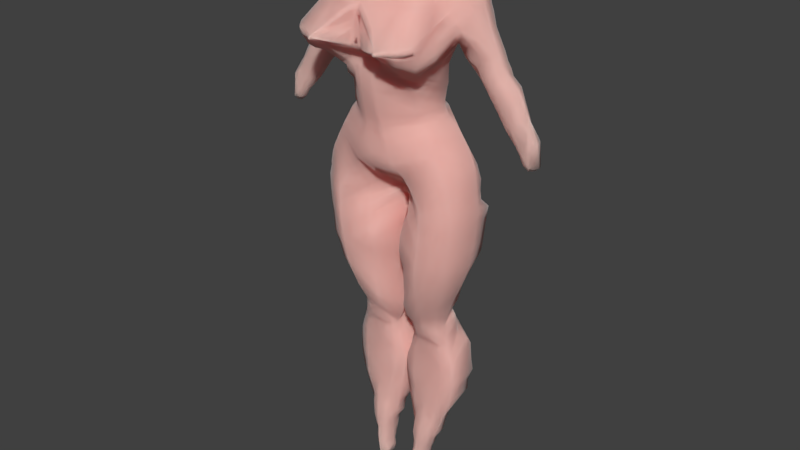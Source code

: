 # Source: female_body24.blend  (saved by Blender 2.79.0; exported with 4.5.12 LTS)
import bpy
from mathutils import Matrix  # noqa: F401  (used for matrix-valued properties, if any)

bpy.ops.wm.read_factory_settings(use_empty=True)
scene = bpy.context.scene
scene.name = 'Scene'

# ---- collections
col_collection_1 = bpy.data.collections.new('Collection 1'); scene.collection.children.link(col_collection_1)

# ---- materials (node trees are filled in below, after node groups)
mat_material_001 = bpy.data.materials.new('Material.001')
mat_material_001.alpha_threshold = 0.0
mat_material_001.roughness = 0.5

# ---- material node trees
mat_material_001.use_nodes = True; mat_material_001.node_tree.nodes.clear()
_N = mat_material_001.node_tree.nodes; _L = mat_material_001.node_tree.links
n0 = _N.new('ShaderNodeMixShader'); n0.name = 'Mix Shader'; n0.location = (114, 305)
n0.inputs[0].default_value = 0.4
n1 = _N.new('ShaderNodeSubsurfaceScattering'); n1.name = 'Subsurface Scattering'; n1.location = (-126, 211)
n1.inputs[0].default_value = (1.0, 0.2, 0.2, 1.0)
n1.inputs[1].default_value = 1.0
n1.inputs[2].default_value = (1.0, 1.0, 1.0)
n2 = _N.new('ShaderNodeBsdfPrincipled'); n2.name = 'Principled BSDF'; n2.location = (-127, 760)
n2.width = 150
n2.distribution = 'GGX'
n2.subsurface_method = 'BURLEY'
n2.inputs[0].default_value = (0.7975, 0.592, 0.5173, 1.0)
n2.inputs[2].default_value = 1.0
n2.inputs[3].default_value = 1.45
n2.inputs[8].default_value = 1.0
n2.inputs[9].default_value = (1.0, 1.0, 1.0)
n2.inputs[10].default_value = 0.025
n2.inputs[14].default_value = (0.7975, 0.592, 0.5173, 1.0)
n2.inputs[20].default_value = 0.0
n2.inputs[24].default_value = 0.2
n3 = _N.new('ShaderNodeBsdfToon'); n3.name = 'Toon BSDF'; n3.location = (218, 74)
n3.inputs[0].default_value = (0.7991, 0.6038, 0.5271, 1.0)
n3.inputs[1].default_value = 1.0
n3.inputs[2].default_value = 1.0
n4 = _N.new('ShaderNodeOutputMaterial'); n4.name = 'Material Output'; n4.location = (498, 325)
_L.new(n0.outputs[0], n4.inputs[0])
_L.new(n1.outputs[0], n0.inputs[2])
_L.new(n2.outputs[0], n0.inputs[1])
_L.new(n3.outputs[0], n4.inputs[1])
n4.is_active_output = True

# ---- world
world_world = bpy.data.worlds.new('World'); scene.world = world_world
world_world.color = (0.05088, 0.05088, 0.05088)
world_world.use_sun_shadow = False
world_world.sun_shadow_jitter_overblur = 0.0
world_world.cycles.sampling_method = 'MANUAL'

# ---- meshes
me_vert = bpy.data.meshes.new('Vert')
me_vert.from_pydata([(-0.001079, 0.5536, 9.462), (-0.2547, 0.5536, 9.462), (-0.2547, 0.5536, 9.317), (-0.2547, 0.5536, 9.157), (-0.4434, 0.3672, 9.215), (-0.6322, 0.3672, 9.23), (-0.8499, 0.3672, 9.128), (-0.9806, 0.3598, 8.998), (-1.097, 0.3423, 8.678), (-1.329, 0.3223, 8.17), (-1.416, 0.3152, 8.01), (-1.634, 0.3048, 7.807), (-1.794, 0.2935, 7.531), (-1.953, 0.355, 6.951), (-1.707, 0.2719, 7.067), (-1.518, 0.2827, 7.27), (-1.271, 0.2977, 7.604), (-1.053, 0.3093, 7.88), (-0.8499, 0.3177, 8.054), (-0.7772, 0.267, 8.243), (-0.9131, -0.129, 8.358), (-0.8394, 0.2033, 8.281), (-0.6501, 0.2554, 7.72), (-0.6211, 0.2554, 7.574), (-0.6144, 0.2554, 7.392), (-0.7054, 0.2554, 7.255), (-0.8952, 0.2554, 7.073), (-1.066, 0.2554, 6.762), (-1.123, 0.2563, 6.358), (-1.14, 0.2554, 6.196), (-1.126, 0.2554, 5.905), (-1.053, 0.2554, 5.383), (-0.9225, 0.2554, 4.991), (-0.7483, 0.2554, 4.584), (-0.6612, 0.2554, 4.265), (-0.7338, 0.2554, 3.96), (-0.8064, 0.2554, 3.699), (-0.8209, 0.2554, 3.394), (-0.7773, 0.2554, 3.089), (-0.5741, 0.2554, 2.494), (-0.487, 0.2554, 2.242), (-0.441, 0.2554, 2.07), (-0.3768, 0.2554, 1.797), (-0.2099, 0.2554, 1.797), (-0.2208, 0.2554, 2.005), (-0.2256, 0.2554, 2.249), (-0.1676, 0.2554, 2.523), (-0.08046, 0.2554, 2.973), (-0.02239, 0.2554, 3.336), (-0.0369, 0.2554, 3.582), (-0.153, 0.2554, 4.003), (-0.06594, 0.2554, 4.192), (-0.05142, 0.2554, 4.555), (-0.06785, 0.2554, 4.953), (-1.852, 0.2666, 6.893), (-0.03357, 0.2554, 5.454), (-0.02929, 0.2554, 5.835), (-0.05499, 0.2554, 6.058), (-0.1021, 0.2554, 6.17), (-0.255, 0.1085, 9.448), (-0.2522, 0.1082, 9.284), (-0.255, 0.09411, 9.233), (-0.255, 0.05822, 9.139), (-0.4331, -0.07102, 9.039), (-0.2162, -0.4302, 8.861), (-0.1178, -0.6391, 8.741), (-0.09428, -0.6813, 8.694), (-0.05536, -0.647, 8.491), (-0.07283, -0.6666, 8.25), (-0.1866, -0.4906, 8.095), (-0.1388, -0.5234, 7.919), (-0.1351, -0.423, 7.371), (-0.1457, -0.4013, 7.298), (-0.1873, -0.3798, 7.111), (-0.2357, -0.38, 6.853), (-0.3389, -0.3226, 6.666), (-0.4663, -0.2536, 6.444), (-0.6028, -0.2745, 6.243), (-0.6546, -0.2903, 6.142), (-0.6498, -0.3046, 5.783), (-0.6041, -0.3046, 5.446), (-0.5684, -0.2544, 5.065), (-0.5143, -0.1323, 4.677), (-0.4815, 0.01847, 4.39), (-0.455, 0.07591, 4.168), (-0.4406, 0.2125, 3.663), (-0.4358, 0.2067, 3.325), (-0.4262, 0.1686, 2.954), (-0.3565, 0.06473, 2.286), (-0.3057, 0.03168, 1.941), (-0.2872, 0.02364, 1.828), (-0.2828, 0.0301, 1.797), (-0.001079, 0.596, 9.462), (-0.001079, 0.626, 9.383), (-0.001079, 0.6698, 9.283), (-0.001079, 0.7147, 9.161), (-0.001079, 0.7806, 9.003), (-0.001079, 0.8057, 8.773), (-0.001079, 0.789, 8.594), (-0.001079, 0.7633, 8.421), (-0.001079, 0.6692, 8.163), (-0.001079, 0.6182, 7.883), (-0.001079, 0.6326, 7.478), (-0.001079, 0.6757, 7.284), (-0.001079, 0.6902, 7.219), (-0.001079, 0.7795, 7.14), (-0.001079, 0.9878, 6.989), (-0.001079, 1.11, 6.853), (-0.001079, 1.182, 6.673), (-0.001079, 1.196, 6.523), (-0.001079, 1.189, 6.358), (-0.001079, 1.153, 6.2), (-0.3735, 1.074, 6.092), (-0.4963, 1.009, 6.056), (-0.5661, 0.9231, 6.034), (-0.5418, 0.9375, 5.833), (-0.5085, 0.929, 5.531), (-0.492, 0.916, 5.374), (-0.4488, 0.8425, 4.984), (-0.3993, 0.7508, 4.677), (-0.3925, 0.6862, 4.462), (-0.3925, 0.7006, 4.347), (-0.3949, 0.8298, 4.139), (-0.3997, 0.9519, 3.88), (-0.3946, 0.9878, 3.464), (-0.3925, 0.9806, 3.22), (-0.3877, 0.8872, 2.947), (-0.3676, 0.6778, 2.604), (-0.3468, 0.5713, 2.401), (-0.3179, 0.4421, 2.15), (-0.2921, 0.3487, 1.906), (-0.2828, 0.3703, 1.797), (-0.09715, -0.6723, 8.322), (-0.4329, -0.4507, 7.953), (-0.5042, -0.4206, 7.937), (-0.678, -0.3131, 7.964), (-0.7499, -0.4251, 8.009), (-0.8158, -0.5854, 8.096), (-0.8601, -0.5877, 8.208), (-0.8642, -0.6416, 8.335), (-0.8383, -0.6932, 8.42), (-0.8098, -0.3209, 8.477), (-0.1365, -0.7359, 8.32), (-1.897, 0.2685, 6.951), (-0.5147, -0.9145, 8.322), (-0.5234, -0.9039, 8.322), (-0.6825, -0.8518, 8.322), (-0.7952, -0.763, 8.322), (-0.4928, -0.9154, 8.294), (-0.4927, -0.9157, 8.35), (-0.4907, -0.9048, 8.35), (-0.001079, 0.1085, 9.448), (-0.01704, 0.1086, 9.318), (-0.001079, 0.05822, 9.139), (-0.001079, -0.07102, 9.039), (-0.001079, -0.5808, 8.773), (-0.001079, -0.4906, 8.095), (-0.0006515, -0.4371, 7.42), (-0.001079, -0.3798, 7.111), (-0.4434, 0.1418, 9.215), (-1.897, 0.1778, 6.972), (-1.822, 0.367, 7.067), (-1.478, 0.5108, 7.604), (-1.375, 0.5558, 7.76), (-1.266, 0.5738, 7.933), (-1.121, 0.6067, 8.161), (-0.9034, 0.6492, 8.498), (-0.6135, 0.6766, 8.948), (-0.5203, 0.6517, 9.087), (-0.5617, 0.5867, 9.185), (-0.4426, 0.4894, 9.262), (-0.4426, 0.3695, 9.282), (-1.805, 0.1821, 7.093), (-1.582, 0.1865, 7.443), (-1.349, 0.1886, 7.802), (-1.266, 0.2037, 7.935), (-1.178, 0.2469, 8.073), (-1.121, 0.2167, 8.163), (-0.9396, 0.1174, 8.439), (-0.7998, 0.06997, 8.659), (-0.6135, 0.07428, 8.953), (0.001079, 0.5536, 9.462), (0.2547, 0.5536, 9.462), (0.2547, 0.5536, 9.317), (0.2547, 0.5536, 9.157), (0.4434, 0.3672, 9.215), (0.6322, 0.3672, 9.23), (0.8499, 0.3672, 9.128), (0.9806, 0.3598, 8.998), (1.097, 0.3423, 8.678), (1.329, 0.3223, 8.17), (1.416, 0.3152, 8.01), (1.634, 0.3048, 7.807), (1.794, 0.2935, 7.531), (1.953, 0.355, 6.951), (1.707, 0.2719, 7.067), (1.518, 0.2827, 7.27), (1.271, 0.2977, 7.604), (1.053, 0.3093, 7.88), (0.8499, 0.3177, 8.054), (0.7772, 0.267, 8.243), (0.9131, -0.129, 8.358), (0.8394, 0.2033, 8.281), (0.6501, 0.2554, 7.72), (0.6211, 0.2554, 7.574), (0.6144, 0.2554, 7.392), (0.7054, 0.2554, 7.255), (0.8952, 0.2554, 7.073), (1.066, 0.2554, 6.762), (1.123, 0.2563, 6.358), (1.14, 0.2554, 6.196), (1.126, 0.2554, 5.905), (1.053, 0.2554, 5.383), (0.9225, 0.2554, 4.991), (0.7483, 0.2554, 4.584), (0.6612, 0.2554, 4.265), (0.7338, 0.2554, 3.96), (0.8064, 0.2554, 3.699), (0.8209, 0.2554, 3.394), (0.7773, 0.2554, 3.089), (0.5741, 0.2554, 2.494), (0.487, 0.2554, 2.242), (0.441, 0.2554, 2.07), (0.3768, 0.2554, 1.797), (0.2099, 0.2554, 1.797), (0.2208, 0.2554, 2.005), (0.2256, 0.2554, 2.249), (0.1676, 0.2554, 2.523), (0.08046, 0.2554, 2.973), (0.02239, 0.2554, 3.336), (0.0369, 0.2554, 3.582), (0.153, 0.2554, 4.003), (0.06594, 0.2554, 4.192), (0.05142, 0.2554, 4.555), (0.06785, 0.2554, 4.953), (1.852, 0.2666, 6.893), (0.03357, 0.2554, 5.454), (0.02929, 0.2554, 5.835), (0.05499, 0.2554, 6.058), (0.1021, 0.2554, 6.17), (0.255, 0.1085, 9.448), (0.2522, 0.1082, 9.284), (0.255, 0.09411, 9.233), (0.255, 0.05822, 9.139), (0.4331, -0.07102, 9.039), (0.2162, -0.4302, 8.861), (0.1178, -0.6391, 8.741), (0.09428, -0.6813, 8.694), (0.06175, -0.6352, 8.625), (0.05536, -0.647, 8.491), (0.07283, -0.6666, 8.25), (0.1866, -0.4906, 8.095), (0.1388, -0.5234, 7.919), (0.1351, -0.423, 7.371), (0.1457, -0.4013, 7.298), (0.1873, -0.3798, 7.111), (0.2357, -0.38, 6.853), (0.3389, -0.3226, 6.666), (0.4663, -0.2536, 6.444), (0.6028, -0.2745, 6.243), (0.6546, -0.2903, 6.142), (0.6498, -0.3046, 5.783), (0.6041, -0.3046, 5.446), (0.5684, -0.2544, 5.065), (0.5143, -0.1323, 4.677), (0.4815, 0.01847, 4.39), (0.455, 0.07591, 4.168), (0.4406, 0.2125, 3.663), (0.4358, 0.2067, 3.325), (0.4262, 0.1686, 2.954), (0.3565, 0.06473, 2.286), (0.3057, 0.03168, 1.941), (0.2872, 0.02364, 1.828), (0.2828, 0.0301, 1.797), (0.001079, 0.596, 9.462), (0.001079, 0.626, 9.383), (0.001079, 0.6698, 9.283), (0.001079, 0.7147, 9.161), (0.001079, 0.7806, 9.003), (0.001079, 0.8057, 8.773), (0.001079, 0.789, 8.594), (0.001079, 0.7633, 8.421), (0.001079, 0.6692, 8.163), (0.001079, 0.6182, 7.883), (0.001079, 0.6326, 7.478), (0.001079, 0.6757, 7.284), (0.001079, 0.6902, 7.219), (0.001079, 0.7795, 7.14), (1.773e-05, 0.9415, 7.024), (0.001079, 0.9878, 6.989), (0.001079, 1.11, 6.853), (0.001079, 1.182, 6.673), (0.001079, 1.196, 6.523), (0.001079, 1.189, 6.358), (0.001079, 1.153, 6.2), (0.3735, 1.074, 6.092), (0.4963, 1.009, 6.056), (0.5661, 0.9231, 6.034), (0.5418, 0.9375, 5.833), (0.5085, 0.929, 5.531), (0.492, 0.916, 5.374), (0.4488, 0.8425, 4.984), (0.3993, 0.7508, 4.677), (0.3925, 0.6862, 4.462), (0.3925, 0.7006, 4.347), (0.3949, 0.8298, 4.139), (0.3997, 0.9519, 3.88), (0.3946, 0.9878, 3.464), (0.3925, 0.9806, 3.22), (0.3877, 0.8872, 2.947), (0.3676, 0.6778, 2.604), (0.3468, 0.5713, 2.401), (0.3179, 0.4421, 2.15), (0.2921, 0.3487, 1.906), (0.2828, 0.3703, 1.797), (0.09715, -0.6723, 8.322), (0.4329, -0.4507, 7.953), (0.5042, -0.4206, 7.937), (0.678, -0.3131, 7.964), (0.7499, -0.4251, 8.009), (0.8158, -0.5854, 8.096), (0.8601, -0.5877, 8.208), (0.8642, -0.6416, 8.335), (0.8383, -0.6932, 8.42), (0.8098, -0.3209, 8.477), (0.1365, -0.7359, 8.32), (1.897, 0.2685, 6.951), (0.4681, -0.9122, 8.323), (0.5147, -0.9145, 8.322), (0.5234, -0.9039, 8.322), (0.6825, -0.8518, 8.322), (0.7358, -0.8184, 8.32), (0.7952, -0.763, 8.322), (0.4928, -0.9154, 8.294), (0.4927, -0.9157, 8.35), (0.4907, -0.9048, 8.35), (0.001079, 0.1085, 9.448), (0.01704, 0.1086, 9.318), (0.002178, 0.08284, 9.189), (0.001079, 0.05822, 9.139), (0.001079, -0.07102, 9.039), (0.001079, -0.5808, 8.773), (0.001079, -0.4906, 8.095), (0.0006515, -0.4371, 7.42), (0.0005062, -0.3949, 7.271), (0.001079, -0.3798, 7.111), (0.4434, 0.1418, 9.215), (1.897, 0.1778, 6.972), (1.822, 0.367, 7.067), (1.478, 0.5108, 7.604), (1.375, 0.5558, 7.76), (1.266, 0.5738, 7.933), (1.121, 0.6067, 8.161), (0.9034, 0.6492, 8.498), (0.6135, 0.6766, 8.948), (0.5203, 0.6517, 9.087), (0.5617, 0.5867, 9.185), (0.4426, 0.4894, 9.262), (0.4426, 0.3695, 9.282), (1.805, 0.1821, 7.093), (1.582, 0.1865, 7.443), (1.349, 0.1886, 7.802), (1.266, 0.2037, 7.935), (1.178, 0.2469, 8.073), (1.121, 0.2167, 8.163), (0.9396, 0.1174, 8.439), (0.7998, 0.06997, 8.659), (0.6135, 0.07428, 8.953), (-1.89, 0.381, 7.009), (-0.0588, 0.2553, 4.754), (-0.06055, 0.2556, 5.069), (-0.04072, 0.2553, 5.317), (-0.02986, 0.2552, 5.645), (-0.04583, 0.2616, 5.946), (-0.07501, 0.2552, 6.115), (-0.07757, 0.2579, 6.15), (0.0, 0.6693, 8.163), (-1.929, 0.309, 6.937), (-0.2607, 0.1026, 9.39), (-0.2554, 0.07793, 9.185), (-0.346, -0.004359, 9.09), (-0.3466, -0.214, 8.974), (-0.07781, -0.6622, 8.656), (-0.06294, -0.6386, 8.555), (-0.04953, -0.6472, 8.382), (-0.09178, -0.6221, 8.198), (-0.1657, -0.4988, 8.005), (-0.1364, -0.4834, 7.669), (-0.1649, -0.387, 7.205), (-0.2123, -0.3825, 6.982), (-0.2887, -0.3559, 6.759), (-0.4015, -0.2788, 6.557), (-0.5352, -0.259, 6.343), (-0.6288, -0.283, 6.193), (-0.6526, -0.3013, 5.963), (-0.6273, -0.3087, 5.614), (-0.5867, -0.2855, 5.255), (-0.5421, -0.2005, 4.869), (-0.4976, -0.05864, 4.533), (-0.467, 0.04985, 4.28), (-0.5003, 0.1547, 4.036), (-0.4291, 0.1765, 3.962), (-0.4406, 0.1996, 3.782), (-0.4381, 0.2132, 3.494), (-0.431, 0.1878, 3.14), (-0.42, 0.1454, 2.775), (-0.3845, 0.08367, 2.466), (-0.3371, 0.05211, 2.149), (0.0001703, 0.6164, 9.425), (0.0002256, 0.6728, 9.276), (0.0003769, 0.7159, 8.293), (-5.398e-05, 0.6147, 7.68), (0.0009637, 0.681, 7.254), (0.0, 0.6184, 7.883), (-1.543e-05, 1.153, 6.764), (-2.179e-05, 1.196, 6.441), (-0.0009405, 1.183, 6.275), (-0.1876, 1.118, 6.144), (-0.4355, 1.043, 6.073), (-0.5343, 0.969, 6.044), (-0.5578, 0.9397, 5.934), (-0.529, 0.9302, 5.722), (-0.473, 0.8863, 5.198), (-0.3958, 0.7166, 4.57), (-0.3925, 0.6861, 4.404), (-0.3941, 0.7599, 4.24), (-0.3971, 0.8974, 4.013), (-0.3966, 0.9775, 3.769), (-0.3958, 0.9891, 3.597), (-0.3934, 0.9888, 3.342), (-0.3897, 0.9404, 3.081), (-0.3795, 0.8055, 2.804), (-0.3331, 0.5022, 2.278), (-0.3063, 0.3905, 2.03), (-0.2881, 0.3648, 1.853), (-0.3562, -0.8945, 8.322), (-0.2744, -0.5234, 8.026), (-0.3264, -0.5015, 7.995), (-0.5486, -0.3862, 7.935), (-0.636, -0.3335, 7.947), (-0.7128, -0.3692, 7.988), (-0.787, -0.5072, 8.046), (-0.8448, -0.5903, 8.149), (-0.8637, -0.6151, 8.271), (-0.8591, -0.6699, 8.378), (-0.8372, -0.508, 8.461), (-0.863, -0.2265, 8.416), (-0.2133, -0.8208, 8.322), (0.0, -0.5234, 7.919), (-0.4681, -0.9122, 8.323), (-0.4819, -0.9397, 8.322), (-0.5058, -0.9367, 8.322), (-0.6119, -0.8808, 8.322), (-0.8322, -0.7333, 8.37), (-0.4873, -0.933, 8.341), (-7.688e-06, -0.4949, 7.667), (0.0, -0.4372, 7.42), (-0.0005062, -0.3949, 7.271), (0.0, 0.6327, 7.478), (0.0, 0.6903, 7.219), (-1.073e-06, -0.3872, 7.205), (-0.5056, -0.9242, 8.342), (-0.4759, -0.9121, 8.305), (-0.5059, -0.9113, 8.339), (-0.5121, -0.9099, 8.306), (-0.3026, 0.3296, 9.502), (-0.001079, -0.2098, 8.968), (-0.02572, -0.6453, 8.502), (-0.024, -0.6448, 8.382), (0.0001728, -0.6683, 8.309), (-0.2171, -0.08208, 9.057), (-0.128, 0.05609, 9.141), (-0.04085, -0.6681, 8.31), (-0.09029, -0.4316, 8.866), (-0.09384, -0.4858, 8.097), (-0.003685, -0.6277, 8.696), (-0.06711, -0.5261, 7.916), (-0.128, 0.08137, 9.335), (-0.128, 0.09392, 9.462), (-0.06646, -0.4446, 7.419), (-0.502, -0.9296, 8.305), (-0.4873, -0.9328, 8.304), (-0.4762, -0.9128, 8.339), (-0.1273, 0.5872, 9.476), (-0.2636, 0.5611, 9.39), (-0.2327, 0.5538, 9.237), (-0.3387, 0.4469, 9.177), (-0.5366, 0.3603, 9.239), (-0.7444, 0.3661, 9.186), (-0.9198, 0.363, 9.068), (-1.037, 0.3532, 8.885), (-1.076, 0.3458, 8.758), (-1.206, 0.333, 8.421), (-1.369, 0.3196, 8.088), (-1.525, 0.3105, 7.908), (-1.721, 0.2981, 7.673), (-1.948, 0.2548, 7.262), (-1.902, 0.2251, 6.953), (-1.613, 0.2773, 7.169), (-1.392, 0.2898, 7.435), (-1.163, 0.3039, 7.743), (-0.9521, 0.3143, 7.967), (1.244e-05, 0.8441, 7.092), (-0.8825, 0.04227, 8.335), (-0.634, 0.2547, 7.647), (-0.6075, 0.2529, 7.483), (-0.653, 0.254, 7.319), (-0.8035, 0.2555, 7.167), (-0.9885, 0.2554, 6.922), (-1.098, 0.2552, 6.603), (-1.138, 0.2554, 6.05), (-1.098, 0.2555, 5.643), (-0.995, 0.2556, 5.184), (-0.8349, 0.2555, 4.788), (-0.6921, 0.2567, 4.428), (-0.6896, 0.256, 4.11), (-0.7715, 0.2545, 3.83), (-0.8188, 0.253, 3.546), (-0.8036, 0.2533, 3.241), (-0.6778, 0.2528, 2.79), (-0.5329, 0.2548, 2.367), (-0.4618, 0.2554, 2.157), (-0.4275, 0.2583, 1.929), (-0.2933, 0.263, 1.76), (-0.1979, 0.2583, 1.902), (-0.2259, 0.2556, 2.127), (-0.1973, 0.2546, 2.386), (-0.1273, 0.2558, 2.748), (-0.04872, 0.254, 3.154), (-0.02535, 0.2532, 3.459), (-0.1035, 0.2596, 3.791), (-0.1131, 0.2588, 4.099), (-0.04621, 0.254, 4.373), (-1.763, 0.2681, 6.966), (-1.88, 0.2677, 6.917), (-0.147, 0.34, 9.514), (-0.4596, 0.2545, 9.206), (-1.77, 0.3806, 7.146), (-1.662, 0.4206, 7.312), (-1.536, 0.4692, 7.499), (-1.432, 0.5437, 7.683), (-1.32, 0.564, 7.847), (-1.193, 0.5889, 8.047), (-1.012, 0.6314, 8.329), (-0.8297, 0.6672, 8.615), (-0.6931, 0.6822, 8.825), (-0.5665, 0.6645, 9.017), (-0.5427, 0.6245, 9.139), (-0.5034, 0.5449, 9.234), (-0.4376, 0.432, 9.287), (-1.851, 0.1698, 7.033), (-1.693, 0.185, 7.268), (-1.473, 0.184, 7.609), (-1.222, 0.2291, 8.003), (-1.149, 0.2346, 8.118), (-1.024, 0.1745, 8.3), (-0.8782, 0.08594, 8.553), (-0.7086, 0.07063, 8.807), (-0.5301, 0.103, 9.056), (-0.3479, 0.1352, 1.76), (-0.4204, 0.1213, 2.048), (-0.4576, 0.1324, 2.251), (-0.5192, 0.1566, 2.569), (-0.5293, 0.19, 2.729), (-0.6183, 0.175, 3.002), (-0.6287, 0.1837, 3.229), (-0.6381, 0.1774, 3.343), (-0.6537, 0.1959, 3.555), (-0.6299, 0.178, 3.682), (-0.599, 0.1713, 3.931), (-0.6417, 0.1855, 3.821), (-0.6024, 0.1723, 4.009), (-0.6112, 0.1437, 4.067), (-0.5927, 0.1311, 4.207), (-0.5939, 0.1183, 4.325), (-0.651, 0.1131, 4.467), (-0.683, 0.0223, 4.597), (-0.7857, 0.0135, 4.806), (-0.8324, -0.06675, 4.981), (-0.9053, -0.07615, 5.203), (-0.9371, -0.1149, 5.384), (-0.9615, -0.1126, 5.673), (-0.9894, -0.1133, 5.835), (-1.0, -0.1101, 6.182), (-0.9741, -0.1038, 6.311), (-0.9604, -0.1184, 6.368), (-0.9261, -0.1217, 6.535), (-0.8755, -0.1443, 6.629), (-0.7957, -0.144, 6.797), (-0.7252, -0.1611, 6.903), (-0.65, -0.1712, 7.024), (-0.6066, -0.1312, 7.155), (-0.5167, -0.133, 7.243), (-0.4867, -0.1224, 7.317), (-0.4893, -0.1546, 7.371), (-0.4776, -0.1626, 7.432), (-0.4678, -0.1953, 7.647), (-0.5314, -0.2378, 7.724), (-0.206, -0.5132, 7.974), (-0.256, -0.495, 7.947), (-0.3234, -0.4783, 7.924), (-0.6117, -0.09181, 7.754), (-0.6474, -0.1045, 7.807), (-0.6724, -0.0568, 7.818), (-0.6957, -0.02616, 7.845), (-0.7538, -0.01061, 8.068), (-0.695, 0.1992, 7.987), (-0.7857, -0.06004, 8.067), (-0.7682, -0.1153, 8.164), (-0.8794, -0.2732, 8.158), (-0.9098, -0.3544, 8.205), (-0.9069, -0.3598, 8.28), (-0.8585, -0.4539, 8.346), (-0.8512, -0.4791, 8.406), (-0.7942, -0.1218, 8.56), (-0.8697, -0.02546, 8.511), (-0.4313, -0.6719, 8.154), (-0.4984, -0.6618, 8.117), (-0.5449, -0.6343, 8.107), (-0.3917, -0.6967, 8.178), (-0.3536, -0.6812, 8.206), (-0.4905, -0.9052, 8.295), (-0.2851, -0.7841, 8.267), (-0.08481, -0.6741, 8.278), (-0.1642, -0.764, 8.291), (-0.2723, -0.782, 8.291), (-0.6013, -0.6289, 8.103), (-0.631, -0.6882, 8.122), (-0.6623, -0.7638, 8.18), (-0.6976, -0.7768, 8.234), (-0.7081, -0.8124, 8.286), (-0.713, -0.7988, 8.324), (-0.8424, -0.6876, 8.327), (-0.6695, -0.8197, 8.31), (-0.6501, -0.8411, 8.318), (-0.6784, -0.8491, 8.316), (-0.09741, -0.683, 8.412), (-0.1499, -0.7462, 8.403), (-0.4676, -0.4972, 8.706), (-0.3768, -0.6334, 8.633), (-0.3186, -0.7417, 8.562), (-0.2897, -0.7867, 8.515), (-0.2875, -0.7563, 8.483), (-0.2786, -0.7697, 8.427), (-0.3658, -0.8889, 8.343), (-0.2499, -0.8489, 8.322), (-0.7741, -0.7929, 8.372), (-0.6761, -0.824, 8.403), (-0.6878, -0.8151, 8.381), (-0.6619, -0.3951, 8.759), (-0.8178, -0.3113, 8.538), (-0.6404, -0.01449, 8.867), (-0.5287, -0.001352, 9.002), (-0.434, 0.03447, 9.093), (-0.3521, 0.08673, 9.155), (-0.443, 0.1362, 9.157), (-0.3522, 0.08337, 9.188), (-0.3512, 0.1131, 9.232), (-0.2488, -0.04795, 6.388), (0.0, 0.2766, 6.066), (-0.003041, 0.2609, 6.103), (-0.2688, -0.02012, 6.288), (-0.3281, -0.03976, 6.217), (-0.3768, -0.05348, 6.019), (-0.3046, -0.09041, 5.951), (-0.3083, -0.0879, 5.791), (-0.2164, -0.1333, 5.649), (-0.2065, -0.1389, 5.438), (-0.2296, -0.1311, 5.292), (-0.2551, -0.1157, 5.184), (-0.2568, -0.1063, 4.993), (-0.2442, -0.0762, 4.8), (-0.2345, -0.08387, 4.627), (-0.2322, -0.0124, 4.429), (-0.314, 0.02808, 4.332), (-0.2997, 0.1025, 4.191), (-0.2833, 0.1267, 4.081), (-0.2852, 0.1671, 4.018), (-0.2826, 0.1824, 3.939), (-0.2293, 0.1833, 3.643), (-0.2173, 0.1894, 3.762), (-0.2217, 0.17, 3.323), (-0.2299, 0.1906, 3.172), (-0.2405, 0.1628, 2.954), (-0.267, 0.185, 2.751), (-0.2618, 0.1426, 2.588), (-0.2403, 0.13, 2.411), (-0.2544, 0.1333, 2.259), (-0.257, 0.1211, 2.148), (-0.2195, 0.124, 2.006), (-0.231, 0.1178, 1.957), (-0.1913, 0.1179, 1.91), (-0.2251, 0.1359, 1.767), (-0.3796, 0.1076, 1.875), (-0.3751, 0.1165, 1.794), (-0.4564, 0.251, 9.185), (-0.5393, 0.2465, 9.202), (-0.633, 0.2044, 9.108), (-0.7499, 0.1873, 8.971), (-0.8515, 0.1959, 8.905), (-0.9115, 0.1962, 8.828), (-1.031, 0.2192, 8.637), (-1.043, 0.2139, 8.557), (-1.137, 0.2279, 8.315), (-1.237, 0.2445, 8.178), (-1.267, 0.2551, 8.124), (-1.321, 0.2404, 8.042), (-1.408, 0.2252, 7.903), (-1.512, 0.2098, 7.816), (-1.707, 0.1922, 7.497), (-1.816, 0.2153, 7.318), (-1.872, 0.1899, 7.266), (-1.932, 0.2167, 6.955), (-1.809, 0.1964, 6.977), (-1.745, 0.2123, 7.07), (-1.876, 0.2097, 6.917), (-1.628, 0.2173, 7.247), (-1.531, 0.2106, 7.35), (-1.414, 0.2249, 7.511), (-1.298, 0.2129, 7.681), (-1.196, 0.2275, 7.815), (-1.148, 0.226, 7.893), (-1.097, 0.2434, 7.977), (-1.065, 0.2405, 8.019), (-0.9815, 0.2211, 8.076), (-0.9867, 0.2213, 8.239), (-0.8247, 0.2687, 8.161), (-0.8151, 0.2354, 8.251), (-0.9041, 0.1483, 8.344), (-1.963, 0.3047, 6.945), (-1.908, 0.3184, 6.9), (-1.82, 0.3428, 6.962), (-1.746, 0.3376, 7.072), (-1.541, 0.3925, 7.312), (-1.477, 0.4072, 7.427), (-1.398, 0.3814, 7.544), (-1.284, 0.4647, 7.645), (-1.241, 0.4686, 7.741), (-1.113, 0.4884, 7.862), (-1.048, 0.501, 7.984), (-0.9418, 0.5233, 8.053), (-0.8246, 0.5332, 8.245), (-0.8252, 0.4892, 8.331), (-0.7722, 0.5225, 8.428), (-0.6861, 0.5603, 8.542), (-0.6766, 0.5765, 8.62), (-0.5418, 0.4299, 9.266), (-0.6075, 0.4855, 9.232), (-0.7188, 0.487, 9.184), (-0.7038, 0.5371, 9.149), (-0.7709, 0.5903, 9.104), (-0.8535, 0.5904, 9.016), (-0.9373, 0.5932, 8.889), (-0.9855, 0.5835, 8.793), (-1.029, 0.5521, 8.692), (-1.064, 0.5494, 8.611), (-1.136, 0.5139, 8.441), (-1.279, 0.5045, 8.182), (-1.34, 0.4832, 8.078), (-1.393, 0.4824, 7.997), (-1.43, 0.4747, 7.917), (-1.546, 0.4795, 7.813), (-1.62, 0.4618, 7.669), (-1.492, 0.5087, 7.576), (-1.74, 0.4188, 7.465), (-1.788, 0.3705, 7.376), (-1.825, 0.3508, 7.304), (-1.921, 0.368, 7.259), (-0.3561, 0.5117, 9.19), (-0.4077, 0.5853, 9.158), (-0.381, 0.6198, 9.122), (-0.3663, 0.3585, 9.207), (-0.2985, 0.33, 9.232), (-0.2875, 0.3207, 9.219), (-0.2997, 0.326, 9.295), (-0.3325, 0.3412, 9.417), (-0.2342, 0.3206, 1.785), (-0.2371, 0.3213, 1.846), (-0.2416, 0.3146, 1.957), (-0.255, 0.3623, 2.07), (-0.2325, 0.3676, 2.199), (-0.2595, 0.4331, 2.306), (-0.1825, 0.4438, 2.431), (-0.2111, 0.5214, 2.564), (-0.1034, 0.5315, 2.771), (-0.09353, 0.6985, 3.04), (-0.3817, 0.8702, 2.933), (-0.1024, 0.7039, 3.182), (-0.01764, 0.723, 3.374), (-0.03715, 0.7136, 3.521), (-0.02331, 0.7087, 3.683), (-0.03021, 0.6822, 3.777), (-0.05903, 0.6113, 3.891), (-0.1375, 0.5843, 4.138), (-0.1576, 0.5378, 4.178), (-0.1556, 0.5452, 4.297), (-0.2112, 0.5045, 4.233), (-0.1558, 0.5676, 4.422), (-0.1412, 0.5687, 4.59), (-0.1462, 0.6319, 4.952), (-0.1746, 0.6218, 4.769), (-0.1844, 0.6643, 5.136), (-0.1502, 0.6767, 5.242), (-0.1214, 0.6815, 5.396), (-0.1389, 0.6947, 5.515), (-0.1818, 0.6937, 5.611), (-0.1313, 0.7123, 5.8), (-0.1851, 0.7195, 5.813), (-0.5198, 0.972, 5.945), (-0.08063, 0.7236, 5.907), (-0.1369, 0.7133, 5.895), (0.05213, 0.7139, 6.036), (-0.03238, 0.2536, 6.132), (-0.1879, 1.149, 6.218), (-0.1879, 1.165, 6.299), (-0.2573, 1.127, 6.289), (-0.3038, 1.094, 6.283), (-0.3092, 1.091, 6.361), (-0.3243, 1.065, 6.461), (-0.3423, 1.011, 6.543), (-0.3494, 0.9651, 6.586), (-0.3478, 0.9167, 6.629), (-0.3225, 0.855, 6.655), (-0.000259, 0.7318, 7.175), (-0.8377, 0.6507, 6.559), (-0.4886, 0.527, 7.232), (-0.4935, 0.5228, 7.256), (-0.4903, 0.481, 7.334), (-0.3859, 0.4804, 7.408), (-0.3524, 0.517, 7.475), (-0.3627, 0.5183, 7.736), (-0.3644, 0.5116, 7.79), (-0.3692, 0.5321, 7.94), (-0.3892, 0.4734, 8.229), (-0.27, 0.7268, 8.621), (-0.2706, 0.7554, 8.755), (-0.2667, 0.7536, 8.843), (-0.265, 0.7503, 8.934), (-0.2632, 0.7286, 9.049), (-0.2705, 0.6757, 9.179), (-0.2624, 0.6482, 9.239), (-0.1289, 0.6027, 9.267), (-0.1367, 0.6149, 9.356), (-0.1435, 0.604, 9.408), (-0.3421, 0.3229, 1.781), (-0.3448, 0.3268, 1.838), (-0.3762, 0.3768, 1.964), (-0.4011, 0.3714, 2.091), (-0.4443, 0.4399, 2.293), (-0.5242, 0.5233, 2.538), (-0.5324, 0.6197, 2.674), (-0.7502, 0.7193, 3.079), (-0.552, 0.6847, 2.807), (-0.7434, 0.7277, 3.23), (-0.8089, 0.7407, 3.408), (-0.7928, 0.7277, 3.557), (-0.7979, 0.7076, 3.651), (-0.7904, 0.6942, 3.862), (-0.7675, 0.6175, 3.977), (-0.6903, 0.5476, 4.033), (-0.6636, 0.5449, 4.165), (-0.6316, 0.5353, 4.338), (-0.5949, 0.5235, 4.341), (-0.5816, 0.5499, 4.447), (-0.6536, 0.5702, 4.573), (-0.6703, 0.6264, 4.75), (-0.6893, 0.6676, 4.933), (-0.8021, 0.6861, 5.116), (-0.9067, 0.6991, 5.335), (-0.9161, 0.7122, 5.452), (-0.9636, 0.7092, 5.824), (-0.9834, 0.7168, 6.006), (-0.9165, 0.6418, 6.107), (-0.9077, 0.6364, 6.223), (-0.9051, 0.6432, 6.386), (-0.4435, 0.3677, 9.249), (-0.5404, 0.3599, 9.267), (-0.3306, 0.4365, 9.21), (-0.724, -0.8263, 8.375), (1.89, 0.381, 7.009), (0.0588, 0.2553, 4.754), (0.06055, 0.2556, 5.069), (0.04072, 0.2553, 5.317), (0.02986, 0.2552, 5.645), (0.04583, 0.2616, 5.946), (0.07501, 0.2552, 6.115), (0.07757, 0.2579, 6.15), (0.0, -0.3798, 7.111), (1.929, 0.309, 6.937), (0.2607, 0.1026, 9.39), (0.2554, 0.07793, 9.185), (0.346, -0.004359, 9.09), (0.3466, -0.214, 8.974), (0.07781, -0.6622, 8.656), (0.06294, -0.6386, 8.555), (0.04953, -0.6472, 8.382), (0.05597, -0.6717, 8.28), (0.09178, -0.6221, 8.198), (0.1341, -0.5325, 8.144), (0.1657, -0.4988, 8.005), (0.1364, -0.4834, 7.669), (0.1649, -0.387, 7.205), (0.2123, -0.3825, 6.982), (0.2887, -0.3559, 6.759), (0.4015, -0.2788, 6.557), (0.5352, -0.259, 6.343), (0.6288, -0.283, 6.193), (0.6526, -0.3013, 5.963), (0.6273, -0.3087, 5.614), (0.5867, -0.2855, 5.255), (0.5421, -0.2005, 4.869), (0.4976, -0.05864, 4.533), (0.467, 0.04985, 4.28), (0.5003, 0.1547, 4.036), (0.4291, 0.1765, 3.962), (0.4406, 0.1996, 3.782), (0.4381, 0.2132, 3.494), (0.431, 0.1878, 3.14), (0.42, 0.1454, 2.775), (0.3845, 0.08367, 2.466), (0.3371, 0.05211, 2.149), (-0.0003187, 0.6282, 9.378), (-1.922e-05, 0.7503, 9.083), (2.015e-05, 0.8004, 8.889), (-3.761e-05, 0.7792, 8.506), (0.0002172, 0.6382, 8.023), (-0.0002917, 0.6524, 7.381), (0.0, 0.9879, 6.99), (-1.847e-05, 1.055, 6.923), (0.1876, 1.118, 6.144), (0.4355, 1.043, 6.073), (0.5343, 0.969, 6.044), (0.5578, 0.9397, 5.934), (0.529, 0.9302, 5.722), (0.473, 0.8863, 5.198), (0.3958, 0.7166, 4.57), (0.3925, 0.6861, 4.404), (0.3941, 0.7599, 4.24), (0.3971, 0.8974, 4.013), (0.3966, 0.9775, 3.769), (0.3958, 0.9891, 3.597), (0.3934, 0.9888, 3.342), (0.3897, 0.9404, 3.081), (0.3795, 0.8055, 2.804), (0.3331, 0.5022, 2.278), (0.3063, 0.3905, 2.03), (0.2881, 0.3648, 1.853), (0.2744, -0.5234, 8.026), (0.3264, -0.5015, 7.995), (0.5486, -0.3862, 7.935), (0.636, -0.3335, 7.947), (0.7128, -0.3692, 7.988), (0.787, -0.5072, 8.046), (0.8448, -0.5903, 8.149), (0.8637, -0.6151, 8.271), (0.8591, -0.6699, 8.378), (0.8372, -0.508, 8.461), (0.863, -0.2265, 8.416), (0.2133, -0.8208, 8.322), (0.2499, -0.8489, 8.322), (0.0, 1.11, 6.853), (0.4819, -0.9397, 8.322), (0.5058, -0.9367, 8.322), (0.6119, -0.8808, 8.322), (0.4873, -0.9328, 8.304), (0.0, 1.182, 6.673), (-0.0002106, 1.194, 6.587), (0.0, 1.153, 6.2), (0.4762, -0.9128, 8.339), (0.02321, 0.2632, 6.156), (0.3026, 0.3296, 9.502), (-5.619e-06, -0.001653, 9.083), (0.01502, -0.221, 8.963), (0.0002381, -0.4697, 8.844), (-0.0001728, -0.6683, 8.309), (0.0, -0.4188, 6.851), (0.2171, -0.08208, 9.057), (0.128, 0.05609, 9.141), (-0.05372, -0.4014, 6.751), (0.08002, -0.3909, 7.147), (0.04085, -0.6681, 8.31), (0.09029, -0.4316, 8.866), (0.02986, -0.6129, 8.194), (0.09384, -0.4858, 8.097), (0.003685, -0.6277, 8.696), (0.06711, -0.5261, 7.916), (0.0273, -0.6327, 8.626), (0.128, 0.08137, 9.335), (0.128, 0.09392, 9.462), (0.06646, -0.4446, 7.419), (0.02572, -0.6453, 8.502), (0.0717, -0.4111, 7.305), (0.5056, -0.9242, 8.342), (0.4873, -0.933, 8.341), (0.502, -0.9296, 8.305), (0.4759, -0.9121, 8.305), (0.5121, -0.9099, 8.306), (0.5059, -0.9113, 8.339), (1.902, 0.2251, 6.953), (0.2636, 0.5611, 9.39), (0.2327, 0.5538, 9.237), (0.3387, 0.4469, 9.177), (0.5366, 0.3603, 9.239), (0.7444, 0.3661, 9.186), (0.9198, 0.363, 9.068), (1.037, 0.3532, 8.885), (1.076, 0.3458, 8.758), (1.206, 0.333, 8.421), (1.369, 0.3196, 8.088), (1.525, 0.3105, 7.908), (1.721, 0.2981, 7.673), (1.948, 0.2548, 7.262), (1.613, 0.2773, 7.169), (1.392, 0.2898, 7.435), (1.163, 0.3039, 7.743), (0.9521, 0.3143, 7.967), (0.8247, 0.2687, 8.161), (0.1138, -0.03694, 6.418), (0.8825, 0.04227, 8.335), (0.634, 0.2547, 7.647), (0.6075, 0.2529, 7.483), (0.653, 0.254, 7.319), (0.8035, 0.2555, 7.167), (0.9885, 0.2554, 6.922), (1.098, 0.2552, 6.603), (1.138, 0.2554, 6.05), (1.098, 0.2555, 5.643), (0.995, 0.2556, 5.184), (0.8349, 0.2555, 4.788), (0.6921, 0.2567, 4.428), (0.6896, 0.256, 4.11), (0.7715, 0.2545, 3.83), (0.8188, 0.253, 3.546), (0.8036, 0.2533, 3.241), (0.6778, 0.2528, 2.79), (0.5329, 0.2548, 2.367), (0.4618, 0.2554, 2.157), (0.4275, 0.2583, 1.929), (0.2933, 0.263, 1.76), (0.1979, 0.2583, 1.902), (0.2259, 0.2556, 2.127), (0.1973, 0.2546, 2.386), (0.1273, 0.2558, 2.748), (0.04872, 0.254, 3.154), (0.02535, 0.2532, 3.459), (0.1035, 0.2596, 3.791), (0.1131, 0.2588, 4.099), (0.04621, 0.254, 4.373), (1.763, 0.2681, 6.966), (1.88, 0.2677, 6.917), (0.147, 0.34, 9.514), (-8.704e-05, 0.5748, 9.466), (0.4596, 0.2545, 9.206), (1.77, 0.3806, 7.146), (1.662, 0.4206, 7.312), (1.536, 0.4692, 7.499), (1.432, 0.5437, 7.683), (1.32, 0.564, 7.847), (1.193, 0.5889, 8.047), (1.012, 0.6314, 8.329), (0.8297, 0.6672, 8.615), (0.6931, 0.6822, 8.825), (0.5665, 0.6645, 9.017), (0.5427, 0.6245, 9.139), (0.5034, 0.5449, 9.234), (0.4376, 0.432, 9.287), (1.851, 0.1698, 7.033), (1.693, 0.185, 7.268), (1.473, 0.184, 7.609), (1.222, 0.2291, 8.003), (1.149, 0.2346, 8.118), (1.024, 0.1745, 8.3), (0.8782, 0.08594, 8.553), (0.7086, 0.07063, 8.807), (0.5301, 0.103, 9.056), (0.3479, 0.1352, 1.76), (0.4204, 0.1213, 2.048), (0.4576, 0.1324, 2.251), (0.5192, 0.1566, 2.569), (0.5293, 0.19, 2.729), (0.6183, 0.175, 3.002), (0.6287, 0.1837, 3.229), (0.6381, 0.1774, 3.343), (0.6537, 0.1959, 3.555), (0.6299, 0.178, 3.682), (0.599, 0.1713, 3.931), (0.6417, 0.1855, 3.821), (0.6024, 0.1723, 4.009), (0.6112, 0.1437, 4.067), (0.5927, 0.1311, 4.207), (0.5939, 0.1183, 4.325), (0.651, 0.1131, 4.467), (0.683, 0.0223, 4.597), (0.7857, 0.0135, 4.806), (0.8324, -0.06675, 4.981), (0.9053, -0.07615, 5.203), (0.9371, -0.1149, 5.384), (0.9615, -0.1126, 5.673), (0.9894, -0.1133, 5.835), (1.0, -0.1101, 6.182), (0.9741, -0.1038, 6.311), (0.9604, -0.1184, 6.368), (0.9261, -0.1217, 6.535), (0.8755, -0.1443, 6.629), (0.7957, -0.144, 6.797), (0.7252, -0.1611, 6.903), (0.65, -0.1712, 7.024), (0.6066, -0.1312, 7.155), (0.5167, -0.133, 7.243), (0.4867, -0.1224, 7.317), (0.4893, -0.1546, 7.371), (0.4776, -0.1626, 7.432), (0.4678, -0.1953, 7.647), (0.5314, -0.2378, 7.724), (0.206, -0.5132, 7.974), (0.256, -0.495, 7.947), (0.3234, -0.4783, 7.924), (0.6117, -0.09181, 7.754), (0.6474, -0.1045, 7.807), (0.6724, -0.0568, 7.818), (0.6957, -0.02616, 7.845), (0.7538, -0.01061, 8.068), (0.695, 0.1992, 7.987), (0.7857, -0.06004, 8.067), (0.7682, -0.1153, 8.164), (0.8794, -0.2732, 8.158), (0.9098, -0.3544, 8.205), (0.9069, -0.3598, 8.28), (0.8585, -0.4539, 8.346), (0.8512, -0.4791, 8.406), (0.7942, -0.1218, 8.56), (0.8697, -0.02546, 8.511), (0.4313, -0.6719, 8.154), (0.4984, -0.6618, 8.117), (0.5449, -0.6343, 8.107), (0.3917, -0.6967, 8.178), (0.3536, -0.6812, 8.206), (0.4905, -0.9052, 8.295), (0.2851, -0.7841, 8.267), (0.08481, -0.6741, 8.278), (0.1642, -0.764, 8.291), (0.3562, -0.8945, 8.322), (0.2723, -0.782, 8.291), (0.6013, -0.6289, 8.103), (0.631, -0.6882, 8.122), (0.6623, -0.7638, 8.18), (0.6976, -0.7768, 8.234), (0.7081, -0.8124, 8.286), (0.713, -0.7988, 8.324), (0.8424, -0.6876, 8.327), (0.6695, -0.8197, 8.31), (0.6501, -0.8411, 8.318), (0.6784, -0.8491, 8.316), (0.09741, -0.683, 8.412), (0.1499, -0.7462, 8.403), (0.4676, -0.4972, 8.706), (0.3768, -0.6334, 8.633), (0.3186, -0.7417, 8.562), (0.2897, -0.7867, 8.515), (0.2875, -0.7563, 8.483), (0.2786, -0.7697, 8.427), (0.3658, -0.8889, 8.343), (0.6761, -0.824, 8.403), (0.6878, -0.8151, 8.381), (0.6619, -0.3951, 8.759), (0.8178, -0.3113, 8.538), (0.6404, -0.01449, 8.867), (0.5287, -0.001352, 9.002), (0.434, 0.03447, 9.093), (0.3521, 0.08673, 9.155), (0.443, 0.1362, 9.157), (0.3522, 0.08337, 9.188), (0.3512, 0.1131, 9.232), (0.0, -0.372, 6.653), (0.2488, -0.04795, 6.388), (0.2688, -0.02012, 6.288), (0.1197, -0.3888, 6.984), (0.0, 0.2724, 6.175), (0.3281, -0.03976, 6.217), (0.3768, -0.05348, 6.019), (0.3046, -0.09041, 5.951), (0.3083, -0.0879, 5.791), (0.2164, -0.1333, 5.649), (0.2065, -0.1389, 5.438), (0.2296, -0.1311, 5.292), (0.2551, -0.1157, 5.184), (0.2568, -0.1063, 4.993), (0.2442, -0.0762, 4.8), (0.2345, -0.08387, 4.627), (0.2322, -0.0124, 4.429), (0.314, 0.02808, 4.332), (0.2997, 0.1025, 4.191), (0.2833, 0.1267, 4.081), (0.2852, 0.1671, 4.018), (0.2826, 0.1824, 3.939), (0.2293, 0.1833, 3.643), (0.2173, 0.1894, 3.762), (0.2217, 0.17, 3.323), (0.2299, 0.1906, 3.172), (0.2405, 0.1628, 2.954), (0.267, 0.185, 2.751), (0.2618, 0.1426, 2.588), (0.2403, 0.13, 2.411), (0.2544, 0.1333, 2.259), (0.257, 0.1211, 2.148), (0.2195, 0.124, 2.006), (0.231, 0.1178, 1.957), (0.1913, 0.1179, 1.91), (0.2251, 0.1359, 1.767), (0.3796, 0.1076, 1.875), (0.3751, 0.1165, 1.794), (0.4564, 0.251, 9.185), (0.5393, 0.2465, 9.202), (0.633, 0.2044, 9.108), (0.7499, 0.1873, 8.971), (0.8515, 0.1959, 8.905), (0.9115, 0.1962, 8.828), (1.031, 0.2192, 8.637), (1.043, 0.2139, 8.557), (1.137, 0.2279, 8.315), (1.237, 0.2445, 8.178), (1.267, 0.2551, 8.124), (1.321, 0.2404, 8.042), (1.408, 0.2252, 7.903), (1.512, 0.2098, 7.816), (1.707, 0.1922, 7.497), (1.816, 0.2153, 7.318), (1.872, 0.1899, 7.266), (1.932, 0.2167, 6.955), (1.809, 0.1964, 6.977), (1.745, 0.2123, 7.07), (1.876, 0.2097, 6.917), (1.628, 0.2173, 7.247), (1.531, 0.2106, 7.35), (1.414, 0.2249, 7.511), (1.298, 0.2129, 7.681), (1.196, 0.2275, 7.815), (1.148, 0.226, 7.893), (1.097, 0.2434, 7.977), (1.065, 0.2405, 8.019), (0.9815, 0.2211, 8.076), (0.9867, 0.2213, 8.239), (0.8151, 0.2354, 8.251), (0.9041, 0.1483, 8.344), (1.963, 0.3047, 6.945), (1.908, 0.3184, 6.9), (1.82, 0.3428, 6.962), (1.746, 0.3376, 7.072), (1.541, 0.3925, 7.312), (1.477, 0.4072, 7.427), (1.398, 0.3814, 7.544), (1.284, 0.4647, 7.645), (1.241, 0.4686, 7.741), (1.113, 0.4884, 7.862), (1.048, 0.501, 7.984), (0.9418, 0.5233, 8.053), (0.8246, 0.5332, 8.245), (0.8252, 0.4892, 8.331), (0.7722, 0.5225, 8.428), (0.6861, 0.5603, 8.542), (0.6766, 0.5765, 8.62), (0.5418, 0.4299, 9.266), (0.6075, 0.4855, 9.232), (0.7188, 0.487, 9.184), (0.7038, 0.5371, 9.149), (0.7709, 0.5903, 9.104), (0.8535, 0.5904, 9.016), (0.9373, 0.5932, 8.889), (0.9855, 0.5835, 8.793), (1.029, 0.5521, 8.692), (1.064, 0.5494, 8.611), (1.136, 0.5139, 8.441), (1.279, 0.5045, 8.182), (1.34, 0.4832, 8.078), (1.393, 0.4824, 7.997), (1.43, 0.4747, 7.917), (1.546, 0.4795, 7.813), (1.62, 0.4618, 7.669), (1.492, 0.5087, 7.576), (1.74, 0.4188, 7.465), (1.788, 0.3705, 7.376), (1.825, 0.3508, 7.304), (1.921, 0.368, 7.259), (0.3561, 0.5117, 9.19), (0.4077, 0.5853, 9.158), (0.381, 0.6198, 9.122), (0.3663, 0.3585, 9.207), (0.2985, 0.33, 9.232), (0.2875, 0.3207, 9.219), (0.2997, 0.326, 9.295), (0.3325, 0.3412, 9.417), (0.2342, 0.3206, 1.785), (0.2371, 0.3213, 1.846), (0.2416, 0.3146, 1.957), (0.255, 0.3623, 2.07), (0.2325, 0.3676, 2.199), (0.2595, 0.4331, 2.306), (0.1825, 0.4438, 2.431), (0.2111, 0.5214, 2.564), (0.1034, 0.5315, 2.771), (0.09353, 0.6985, 3.04), (0.3817, 0.8702, 2.933), (0.1024, 0.7039, 3.182), (0.01764, 0.723, 3.374), (0.03715, 0.7136, 3.521), (0.02331, 0.7087, 3.683), (0.03021, 0.6822, 3.777), (0.05903, 0.6113, 3.891), (0.1375, 0.5843, 4.138), (0.1576, 0.5378, 4.178), (0.1556, 0.5452, 4.297), (0.2112, 0.5045, 4.233), (0.1558, 0.5676, 4.422), (0.1412, 0.5687, 4.59), (0.1462, 0.6319, 4.952), (0.1746, 0.6218, 4.769), (0.1844, 0.6643, 5.136), (0.1502, 0.6767, 5.242), (0.1214, 0.6815, 5.396), (0.1389, 0.6947, 5.515), (0.1818, 0.6937, 5.611), (0.1313, 0.7123, 5.8), (0.1851, 0.7195, 5.813), (0.5198, 0.972, 5.945), (0.08063, 0.7236, 5.907), (0.1369, 0.7133, 5.895), (-0.05207, 0.7141, 6.036), (0.05312, 0.2536, 6.099), (-0.1202, -0.3888, 6.984), (0.1879, 1.149, 6.218), (0.1879, 1.165, 6.299), (0.2573, 1.127, 6.289), (0.3038, 1.094, 6.283), (0.3092, 1.091, 6.361), (0.3243, 1.065, 6.461), (0.3423, 1.011, 6.543), (0.3494, 0.9651, 6.586), (0.3478, 0.9167, 6.629), (0.3225, 0.855, 6.655), (0.8377, 0.6507, 6.559), (0.4886, 0.527, 7.232), (0.4935, 0.5228, 7.256), (0.4903, 0.481, 7.334), (0.3859, 0.4804, 7.408), (0.3524, 0.517, 7.475), (0.3627, 0.5183, 7.736), (0.3644, 0.5116, 7.79), (0.3692, 0.5321, 7.94), (0.3892, 0.4734, 8.229), (0.27, 0.7268, 8.621), (0.2706, 0.7554, 8.755), (0.2667, 0.7536, 8.843), (0.265, 0.7503, 8.934), (0.2632, 0.7286, 9.049), (0.2705, 0.6757, 9.179), (0.2624, 0.6482, 9.239), (0.1289, 0.6027, 9.267), (0.1367, 0.6149, 9.356), (0.1435, 0.604, 9.408), (0.1273, 0.5872, 9.476), (6.067e-08, 0.3296, 9.501), (0.3421, 0.3229, 1.781), (0.3448, 0.3268, 1.838), (0.3762, 0.3768, 1.964), (0.4011, 0.3714, 2.091), (0.4443, 0.4399, 2.293), (0.5242, 0.5233, 2.538), (0.5324, 0.6197, 2.674), (0.7502, 0.7193, 3.079), (0.552, 0.6847, 2.807), (0.7434, 0.7277, 3.23), (0.8089, 0.7407, 3.408), (0.7928, 0.7277, 3.557), (0.7979, 0.7076, 3.651), (0.7904, 0.6942, 3.862), (0.7675, 0.6175, 3.977), (0.6903, 0.5476, 4.033), (0.6636, 0.5449, 4.165), (0.6316, 0.5353, 4.338), (0.5949, 0.5235, 4.341), (0.5816, 0.5499, 4.447), (0.6536, 0.5702, 4.573), (0.6703, 0.6264, 4.75), (0.6893, 0.6676, 4.933), (0.8021, 0.6861, 5.116), (0.9067, 0.6991, 5.335), (0.9161, 0.7122, 5.452), (0.9636, 0.7092, 5.824), (0.9834, 0.7168, 6.006), (0.9165, 0.6418, 6.107), (0.9077, 0.6364, 6.223), (0.9051, 0.6432, 6.386), (0.4435, 0.3677, 9.249), (0.5404, 0.3599, 9.267), (0.3306, 0.4365, 9.21), (0.7741, -0.7929, 8.372), (0.8322, -0.7333, 8.37), (0.724, -0.8263, 8.375), (-3.247e-07, -0.4988, 8.005), (0.0, -0.4906, 8.095), (-1.231e-06, -0.5383, 8.145), (0.0, 0.7634, 8.421), (-5.438e-05, -0.6317, 8.207), (0.0, -0.6685, 8.25), (5.592e-07, -0.6725, 8.28), (0.0002555, 0.8001, 8.685), (0.0, -0.6382, 8.595), (0.0, 0.8058, 8.773), (-0.0273, -0.6327, 8.626), (0.0, -0.6276, 8.694), (0.0001224, -0.6099, 8.737), (0.0, -0.5808, 8.773), (0.0, 0.7806, 9.003), (0.0, -0.07102, 9.039), (0.0, 0.7147, 9.161), (0.0, 0.05822, 9.139), (-0.0009107, 0.09957, 9.256), (0.0, 0.1085, 9.333), (1.422e-06, 0.09793, 9.391), (0.0, 0.1085, 9.448), (0.0, 0.5961, 9.462), (0.0, 0.5536, 9.462), (-0.1279, -0.003778, 9.086), (-0.05597, -0.6717, 8.28), (-0.1297, -0.2131, 8.976), (-0.02986, -0.6129, 8.194), (-0.1341, -0.5325, 8.144), (-0.0457, -0.6346, 8.736), (-0.07277, -0.5061, 8.009), (-0.06175, -0.6352, 8.625), (-0.1354, 0.0783, 9.407), (-0.06975, -0.4971, 7.656), (-0.128, 0.09623, 9.284), (-0.0717, -0.4111, 7.305), (-0.1282, 0.06503, 9.19), (-0.08002, -0.3909, 7.147), (-0.4224, 0.1356, 2.166), (-0.489, 0.1313, 2.391), (-0.7358, -0.8184, 8.32), (-0.09137, -0.6791, 8.352), (-0.2156, 0.183, 3.431), (-1.638, 0.2145, 7.631), (-0.9092, -0.002689, 8.395), (-1.606, 0.3568, 7.224), (-0.4438, 0.38, 2.183), (-0.5309, 0.4507, 2.402), (0.1279, -0.003778, 9.086), (0.1297, -0.2131, 8.976), (0.0457, -0.6346, 8.736), (0.07277, -0.5061, 8.009), (0.1354, 0.0783, 9.407), (0.06975, -0.4971, 7.656), (0.128, 0.09623, 9.284), (0.1282, 0.06503, 9.19), (0.024, -0.6448, 8.382), (0.4224, 0.1356, 2.166), (0.489, 0.1313, 2.391), (0.09137, -0.6791, 8.352), (0.2156, 0.183, 3.431), (1.638, 0.2145, 7.631), (0.9092, -0.002689, 8.395), (1.606, 0.3568, 7.224), (0.4438, 0.38, 2.183), (0.5309, 0.4507, 2.402)], [], [(62, 1422, 471), (256, 978, 903), (64, 1424, 381), (65, 473, 64), (385, 1426, 1425), (66, 1427, 65), (70, 1428, 386), (60, 1430, 378), (71, 1431, 387), (67, 1408, 383), (61, 1432, 60), (71, 1433, 479), (61, 1434, 1432), (72, 1435, 1433), (144, 464, 451), (145, 464, 144), (144, 451, 461), (145, 144, 463), (88, 1436, 407), (88, 1437, 561), (39, 563, 519), (87, 404, 564), (38, 565, 518), (86, 403, 566), (37, 567, 517), (35, 516, 569), (85, 402, 568), (35, 572, 515), (84, 399, 573), (34, 574, 514), (83, 398, 575), (33, 576, 513), (82, 397, 577), (32, 578, 512), (81, 396, 579), (31, 580, 511), (80, 395, 581), (30, 582, 510), (79, 394, 582), (29, 583, 28), (78, 393, 584), (28, 585, 509), (77, 392, 586), (27, 587, 508), (76, 391, 588), (75, 390, 589), (74, 389, 590), (26, 591, 507), (73, 388, 592), (25, 593, 506), (72, 71, 594), (71, 387, 595), (24, 596, 505), (70, 386, 598), (436, 437, 598), (134, 600, 133), (70, 600, 597), (23, 601, 504), (134, 438, 602), (135, 604, 439), (22, 604, 606), (136, 607, 440), (21, 608, 503), (137, 610, 441), (138, 611, 442), (20, 611, 446), (138, 443, 612), (140, 445, 444), (141, 614, 446), (134, 617, 438), (133, 437, 616), (69, 1426, 620), (68, 1423, 623), (645, 624, 447), (621, 622, 462), (135, 439, 626), (136, 440, 627), (137, 441, 628), (138, 442, 629), (139, 443, 630), (621, 464, 630), (140, 444, 453), (139, 631, 632), (146, 1438, 452), (472, 384, 623), (142, 1439, 636), (645, 447, 637), (64, 381, 639), (65, 64, 640), (66, 65, 641), (1429, 382, 642), (67, 383, 643), (67, 643, 637), (150, 482, 644), (1438, 146, 646), (150, 647, 463), (140, 647, 649), (140, 649, 650), (179, 651, 557), (655, 558, 653), (63, 380, 653), (62, 379, 656), (140, 650, 445), (238, 659, 1326), (886, 660, 1327), (256, 975, 978), (76, 392, 661), (78, 662, 393), (79, 663, 394), (58, 663, 374), (79, 395, 664), (57, 665, 373), (56, 666, 372), (55, 667, 371), (53, 669, 369), (80, 396, 670), (52, 671, 532), (51, 673, 531), (81, 397, 672), (83, 675, 398), (84, 676, 399), (49, 680, 679), (50, 678, 530), (86, 1440, 403), (87, 683, 404), (47, 528, 682), (47, 683, 527), (87, 405, 684), (88, 686, 406), (46, 686, 526), (88, 407, 687), (45, 688, 525), (91, 691, 90), (44, 691, 524), (42, 693, 522), (91, 90, 559), (159, 536, 655), (5, 696, 487), (655, 696, 558), (180, 697, 557), (5, 488, 698), (7, 700, 489), (179, 700, 556), (490, 491, 701), (9, 703, 492), (178, 703, 555), (177, 704, 554), (176, 705, 553), (9, 493, 706), (175, 706, 174), (10, 494, 707), (11, 1441, 708), (173, 709, 551), (172, 710, 550), (12, 496, 711), (172, 713, 714), (172, 550, 713), (15, 717, 498), (172, 714, 551), (15, 499, 717), (173, 718, 552), (16, 500, 719), (176, 553, 722), (177, 554, 723), (17, 501, 723), (18, 726, 724), (136, 608, 607), (178, 555, 728), (20, 1442, 503), (143, 534, 497), (143, 497, 377), (143, 377, 534), (54, 731, 533), (161, 731, 368), (161, 537, 732), (15, 1443, 733), (538, 539, 733), (15, 734, 499), (162, 540, 735), (164, 737, 541), (16, 737, 500), (164, 542, 738), (17, 739, 501), (165, 543, 740), (18, 741, 726), (166, 544, 742), (167, 744, 545), (168, 745, 546), (170, 548, 746), (171, 549, 876), (6, 488, 748), (169, 547, 748), (168, 546, 749), (6, 750, 489), (167, 545, 751), (7, 752, 490), (490, 754, 491), (166, 543, 755), (8, 756, 492), (165, 542, 757), (9, 758, 493), (164, 541, 759), (10, 760, 494), (12, 495, 762), (538, 764, 763), (161, 368, 766), (12, 767, 496), (5, 487, 876), (4, 486, 875), (171, 877, 549), (170, 768, 548), (169, 769, 547), (4, 536, 486), (159, 657, 771), (61, 60, 772), (60, 378, 773), (3, 774, 485), (59, 465, 775), (131, 434, 776), (44, 524, 778), (130, 433, 778), (44, 779, 525), (129, 432, 780), (45, 781, 526), (128, 127, 782), (46, 783, 527), (127, 786, 784), (125, 429, 785), (47, 787, 528), (124, 428, 788), (48, 789, 529), (123, 426, 791), (49, 792, 530), (122, 425, 793), (120, 795, 796), (121, 424, 794), (120, 423, 795), (51, 797, 532), (53, 369, 799), (119, 118, 798), (118, 422, 799), (53, 801, 370), (55, 371, 803), (117, 116, 803), (116, 421, 804), (55, 805, 372), (115, 808, 806), (114, 419, 420), (57, 373, 809), (112, 417, 809), (113, 418, 807), (58, 374, 375), (111, 417, 416), (110, 813, 415), (112, 418, 814), (113, 419, 815), (109, 816, 966), (108, 817, 414), (107, 818, 928), (106, 819, 288), (288, 820, 502), (114, 822, 821), (26, 825, 824), (104, 825, 412), (103, 826, 926), (26, 507, 827), (25, 506, 828), (24, 505, 829), (102, 829, 411), (23, 504, 830), (101, 831, 925), (22, 606, 832), (19, 745, 833), (100, 834, 410), (99, 835, 924), (98, 836, 1405), (97, 837, 923), (96, 838, 922), (95, 839, 409), (94, 839, 921), (168, 770, 840), (3, 485, 841), (93, 842, 408), (2, 484, 843), (0, 1051, 483), (59, 535, 465), (59, 478, 535), (43, 523, 776), (43, 692, 523), (131, 844, 434), (130, 845, 433), (42, 522, 846), (129, 1444, 432), (128, 1445, 127), (127, 849, 431), (126, 430, 431), (125, 852, 851), (126, 850, 430), (125, 851, 429), (38, 518, 853), (124, 854, 428), (37, 517, 856), (123, 857, 426), (122, 858, 425), (36, 516, 859), (35, 515, 860), (121, 861, 424), (120, 862, 423), (34, 514, 863), (119, 864, 118), (118, 865, 422), (33, 513, 866), (32, 512, 867), (117, 868, 116), (31, 511, 869), (116, 870, 421), (30, 510, 870), (115, 871, 420), (29, 28, 872), (28, 509, 873), (27, 508, 874), (147, 1438, 453), (146, 452, 646), (243, 1446, 891), (340, 1447, 976), (250, 982, 897), (341, 1448, 246), (342, 1449, 983), (336, 1450, 988), (337, 1452, 987), (242, 1453, 890), (254, 979, 901), (328, 962, 996), (329, 328, 996), (328, 992, 962), (329, 997, 328), (222, 1455, 1076), (270, 1456, 919), (220, 1034, 1079), (269, 1080, 917), (219, 1033, 1081), (268, 1082, 916), (218, 1032, 1083), (216, 1085, 1031), (267, 1084, 915), (216, 1030, 1088), (266, 1089, 912), (215, 1029, 1090), (265, 1091, 911), (214, 1028, 1092), (264, 1093, 910), (213, 1027, 1094), (263, 1095, 909), (212, 1026, 1096), (262, 1097, 908), (211, 1025, 1098), (261, 1098, 907), (210, 209, 1099), (260, 1100, 906), (209, 1024, 1101), (259, 1102, 905), (208, 1023, 1103), (258, 1104, 904), (257, 1105, 903), (256, 1106, 902), (207, 1022, 1107), (255, 1108, 901), (206, 1021, 1109), (254, 1110, 253), (253, 1111, 900), (205, 1020, 1112), (252, 1114, 899), (947, 1114, 948), (317, 316, 1116), (252, 1113, 1116), (204, 1019, 1117), (317, 1118, 949), (318, 950, 1120), (203, 1122, 1120), (319, 951, 1123), (202, 1018, 1124), (320, 952, 1126), (321, 953, 1127), (201, 957, 1127), (321, 1128, 954), (323, 955, 956), (324, 957, 1130), (317, 949, 1133), (316, 1132, 948), (251, 1136, 898), (250, 1139, 896), (959, 958, 1140), (1137, 995, 1138), (318, 1143, 950), (319, 1144, 951), (320, 1145, 952), (321, 1146, 953), (322, 1147, 954), (1137, 1147, 996), (323, 1396, 955), (322, 1149, 1148), (980, 1139, 895), (959, 1154, 958), (245, 1156, 892), (246, 1157, 245), (247, 1158, 246), (248, 1159, 893), (249, 1160, 894), (249, 1154, 1160), (335, 1161, 968), (331, 1395, 330), (335, 997, 1162), (323, 1164, 1162), (323, 1165, 1164), (366, 1073, 1166), (1170, 1168, 1074), (244, 1168, 891), (243, 1171, 890), (323, 956, 1165), (258, 1175, 905), (257, 1174, 904), (58, 1177, 1017), (255, 979, 902), (58, 1017, 658), (239, 969, 886), (239, 1177, 969), (260, 906, 1178), (261, 907, 1179), (239, 885, 1179), (261, 1180, 908), (238, 884, 1181), (237, 883, 1182), (236, 882, 1183), (234, 880, 1185), (262, 1186, 909), (233, 1047, 1187), (232, 1046, 1189), (263, 1188, 910), (265, 911, 1191), (266, 912, 1192), (230, 1195, 1196), (231, 1045, 1194), (230, 1458, 1195), (269, 917, 1199), (228, 1198, 1043), (228, 1042, 1199), (269, 1200, 918), (270, 919, 1202), (227, 1041, 1202), (270, 1203, 920), (226, 1040, 1204), (273, 272, 1207), (225, 1039, 1207), (223, 1037, 1209), (273, 1075, 272), (346, 1170, 1052), (186, 1002, 1212), (1170, 1074, 1212), (367, 1073, 1213), (186, 1214, 1003), (188, 1004, 1216), (366, 1072, 1216), (1005, 1217, 1006), (190, 1007, 1219), (365, 1071, 1219), (364, 1070, 1220), (363, 1069, 1221), (190, 1222, 1008), (362, 361, 1222), (191, 1223, 1009), (192, 1459, 1010), (360, 1067, 1225), (359, 1066, 1226), (193, 1227, 1011), (359, 1230, 1229), (359, 1229, 1066), (196, 1012, 1233), (359, 1067, 1230), (196, 1233, 1013), (360, 1068, 1234), (197, 1235, 1014), (363, 1238, 1069), (364, 1239, 1070), (198, 1239, 1015), (199, 1240, 1016), (319, 1123, 1124), (365, 1243, 1071), (201, 1460, 1131), (326, 998, 1049), (326, 888, 998), (326, 1049, 888), (235, 1048, 1246), (348, 879, 1246), (348, 1247, 1053), (196, 1461, 1012), (1054, 1248, 1055), (196, 1013, 1249), (349, 1250, 1056), (351, 1057, 1252), (197, 1014, 1252), (351, 1253, 1058), (198, 1015, 1254), (352, 1255, 1059), (199, 1016, 1256), (353, 1257, 1060), (354, 1061, 1259), (355, 1062, 1260), (357, 1261, 1064), (358, 1393, 1065), (187, 1263, 1003), (356, 1263, 1063), (355, 1264, 1062), (187, 1004, 1265), (354, 1266, 1061), (188, 1005, 1267), (1005, 1006, 1269), (353, 1270, 1059), (189, 1007, 1271), (352, 1272, 1058), (190, 1008, 1273), (351, 1274, 1057), (191, 1009, 1275), (193, 1277, 1010), (1054, 1278, 1279), (348, 1281, 879), (193, 1011, 1282), (186, 1393, 1002), (185, 1392, 1001), (358, 1065, 1394), (357, 1064, 1283), (356, 1063, 1284), (185, 1001, 1052), (346, 1286, 1172), (242, 1287, 241), (241, 1288, 889), (184, 1000, 1289), (240, 1290, 970), (314, 1291, 946), (225, 1293, 1039), (313, 1293, 945), (225, 1040, 1294), (312, 1295, 944), (226, 1041, 1296), (311, 1297, 310), (227, 1042, 1298), (310, 1299, 1301), (308, 1300, 941), (228, 1043, 1302), (307, 1303, 940), (229, 1044, 1304), (306, 1306, 938), (230, 1045, 1307), (305, 1308, 937), (303, 1311, 1310), (304, 1309, 936), (303, 1310, 935), (232, 1047, 1312), (234, 1314, 880), (302, 1313, 301), (301, 1314, 934), (234, 881, 1316), (236, 1318, 882), (300, 1318, 299), (299, 1319, 933), (236, 883, 1320), (298, 1321, 1323), (297, 932, 931), (238, 1324, 884), (295, 1324, 929), (296, 1322, 930), (239, 886, 885), (158, 1435, 1328), (74, 975, 1328), (294, 416, 929), (293, 415, 1329), (295, 1330, 930), (296, 1331, 931), (292, 966, 1332), (291, 414, 1333), (290, 928, 1334), (289, 288, 1335), (288, 502, 1336), (297, 1337, 1338), (207, 1339, 1340), (286, 412, 1340), (285, 926, 1341), (207, 1342, 1022), (206, 1343, 1021), (205, 1344, 1020), (284, 411, 1344), (204, 1345, 1019), (283, 925, 1346), (203, 1347, 1122), (200, 1348, 1260), (282, 410, 1349), (281, 924, 1350), (280, 1405, 1351), (279, 923, 1352), (278, 922, 1353), (277, 409, 1354), (276, 921, 1354), (355, 1355, 1285), (184, 1356, 1000), (275, 408, 1357), (183, 1358, 999), (181, 1359, 1051), (240, 970, 1050), (240, 1050, 988), (224, 1291, 1038), (224, 1038, 1208), (314, 946, 1361), (313, 945, 1362), (223, 1363, 1037), (312, 1462, 1364), (311, 1463, 1365), (310, 943, 1366), (309, 943, 942), (308, 1368, 1369), (309, 942, 1367), (308, 941, 1368), (219, 1370, 1033), (307, 940, 1371), (218, 1373, 1032), (306, 938, 1374), (305, 937, 1375), (217, 1376, 1031), (216, 1377, 1030), (304, 936, 1378), (303, 935, 1379), (215, 1380, 1029), (302, 301, 1381), (301, 934, 1382), (214, 1383, 1028), (213, 1384, 1027), (300, 299, 1385), (212, 1386, 1026), (299, 933, 1387), (211, 1387, 1025), (298, 932, 1388), (210, 1389, 209), (209, 1390, 1024), (208, 1391, 1023), (332, 1396, 331), (330, 1395, 963), (886, 812, 660), (645, 449, 435), (162, 539, 540), (349, 1056, 1055), (75, 391, 658), (110, 415, 416), (109, 966, 415), (108, 965, 966), (108, 414, 965), (107, 960, 414), (107, 928, 960), (106, 927, 928), (106, 288, 927), (105, 823, 502), (158, 887, 460), (104, 459, 823), (104, 412, 459), (103, 926, 412), (102, 458, 926), (157, 456, 455), (476, 1431, 448), (102, 411, 458), (101, 413, 411), (101, 925, 413), (100, 376, 925), (476, 448, 1398), (156, 1398, 1399), (156, 1399, 1400), (1425, 1400, 1402), (100, 410, 376), (99, 1401, 410), (68, 1402, 1403), (68, 1403, 1404), (469, 1404, 974), (469, 974, 1454), (468, 469, 1454), (468, 1454, 990), (467, 468, 990), (99, 924, 1401), (98, 1405, 924), (467, 990, 1406), (1408, 467, 1406), (97, 1407, 1405), (475, 1408, 1409), (475, 1409, 1410), (155, 1410, 1411), (97, 923, 1407), (96, 1412, 923), (981, 972, 973), (340, 1413, 972), (96, 922, 1412), (95, 1414, 922), (339, 1415, 971), (153, 1415, 338), (95, 409, 1414), (94, 921, 409), (152, 1417, 1418), (151, 1418, 1419), (93, 408, 921), (92, 1420, 408), (181, 1421, 1360), (92, 1051, 1420), (62, 380, 1422), (64, 473, 1424), (68, 385, 1425), (66, 475, 1427), (70, 476, 1428), (60, 477, 1430), (71, 479, 1431), (67, 467, 1408), (384, 468, 467), (61, 379, 1434), (72, 388, 1435), (88, 561, 1436), (88, 406, 1437), (142, 132, 1439), (86, 681, 1440), (11, 495, 1441), (20, 615, 1442), (15, 498, 1443), (129, 847, 1444), (128, 848, 1445), (243, 977, 1446), (340, 972, 1447), (897, 982, 898), (341, 1410, 1448), (342, 1398, 1449), (984, 1408, 248), (336, 1418, 1450), (253, 989, 991), (242, 1452, 1453), (254, 991, 979), (222, 1036, 1455), (270, 1077, 1456), (330, 963, 331), (230, 1044, 1458), (192, 1224, 1459), (201, 1018, 1460), (196, 1248, 1461), (312, 944, 1462), (311, 310, 1463), (959, 1141, 327), (1463, 1366, 220), (1463, 310, 1366), (1462, 1365, 221), (1462, 944, 1365), (944, 311, 1365), (1461, 1054, 1053), (1461, 1248, 1054), (1460, 1243, 365), (1460, 1018, 1243), (1018, 202, 1243), (1459, 1068, 360), (1459, 1224, 1068), (1224, 361, 1068), (1458, 1197, 268), (1458, 1044, 1197), (1044, 229, 1197), (1457, 315, 325), (1457, 895, 315), (331, 1152, 332), (331, 963, 1152), (963, 329, 1152), (1456, 1035, 220), (1456, 1077, 1035), (1077, 221, 1035), (1455, 1077, 270), (1455, 1036, 1077), (1036, 221, 1077), (979, 344, 345), (979, 991, 344), (1453, 338, 339), (1453, 1452, 338), (990, 1454, 895), (991, 343, 344), (991, 989, 343), (337, 338, 1452), (986, 990, 249), (1451, 989, 253), (1451, 343, 989), (1450, 987, 241), (1450, 1418, 987), (1418, 337, 987), (248, 1408, 986), (1449, 985, 252), (1449, 1398, 985), (1448, 984, 247), (1448, 1410, 984), (898, 1400, 342), (898, 982, 1400), (981, 973, 246), (973, 341, 246), (982, 250, 1402), (1447, 981, 245), (1447, 972, 981), (896, 1404, 250), (896, 980, 1404), (980, 974, 1404), (1446, 971, 340), (1446, 977, 971), (977, 339, 971), (1445, 520, 39), (1445, 848, 520), (848, 40, 520), (1444, 521, 40), (1444, 847, 521), (847, 41, 521), (1443, 732, 537), (1443, 498, 732), (498, 14, 732), (1442, 556, 178), (1442, 615, 556), (615, 179, 556), (1441, 709, 173), (1441, 495, 709), (495, 12, 709), (1440, 529, 49), (1440, 681, 529), (681, 48, 529), (1439, 132, 384), (1437, 562, 39), (1437, 406, 562), (406, 405, 562), (1436, 521, 41), (1436, 561, 521), (561, 40, 521), (468, 472, 469), (468, 384, 472), (388, 73, 1435), (1434, 471, 153), (1434, 379, 471), (379, 62, 471), (71, 72, 1433), (1432, 1416, 152), (479, 157, 1431), (1430, 1418, 151), (1430, 477, 1418), (477, 152, 1418), (1429, 1408, 475), (1428, 1398, 156), (1428, 476, 1398), (1427, 1410, 155), (1427, 475, 1410), (1426, 474, 156), (1426, 69, 474), (473, 65, 973), (65, 155, 973), (1424, 466, 154), (1424, 473, 466), (1422, 470, 154), (1422, 380, 470), (380, 63, 470), (1051, 1421, 181), (1051, 0, 1421), (1420, 1051, 274), (1421, 0, 1360), (1360, 1419, 336), (1360, 151, 1419), (1420, 274, 408), (921, 408, 275), (1419, 1418, 336), (1417, 337, 1418), (409, 921, 276), (1417, 1416, 337), (1417, 152, 1416), (1416, 338, 337), (1414, 409, 277), (1415, 339, 338), (1415, 153, 971), (971, 1413, 340), (971, 154, 1413), (1414, 277, 922), (1412, 922, 278), (972, 466, 473), (972, 1413, 466), (1413, 154, 466), (972, 473, 973), (973, 1411, 341), (973, 155, 1411), (1412, 278, 923), (1407, 923, 279), (1411, 1410, 341), (1409, 984, 1410), (1409, 1408, 984), (1406, 986, 1408), (1407, 279, 1405), (1406, 990, 986), (1405, 280, 924), (1401, 924, 281), (1403, 250, 1404), (1403, 1402, 250), (1401, 281, 410), (376, 410, 282), (1402, 1400, 982), (1399, 342, 1400), (1399, 1398, 342), (448, 985, 1398), (376, 282, 925), (413, 925, 283), (413, 283, 411), (458, 411, 284), (448, 455, 985), (448, 1431, 455), (1431, 157, 455), (455, 1451, 985), (455, 456, 1451), (456, 343, 1451), (456, 457, 343), (456, 157, 457), (457, 344, 343), (458, 284, 926), (412, 926, 285), (459, 412, 286), (459, 286, 823), (457, 460, 344), (457, 158, 460), (460, 887, 344), (887, 345, 344), (823, 287, 502), (927, 288, 289), (1326, 967, 294), (1326, 111, 967), (927, 289, 928), (960, 928, 290), (960, 290, 414), (965, 414, 291), (965, 291, 966), (966, 292, 415), (416, 415, 293), (416, 967, 111), (416, 294, 967), (658, 661, 58), (658, 391, 661), (391, 76, 661), (1055, 1278, 1054), (1055, 1056, 1278), (1056, 350, 1278), (540, 763, 163), (540, 539, 763), (539, 538, 763), (660, 812, 57), (329, 1397, 1163), (1397, 323, 1163), (963, 1397, 329), (963, 1395, 1397), (1395, 323, 1397), (331, 1396, 1395), (1396, 323, 1395), (1023, 1339, 207), (1023, 1391, 1339), (1391, 297, 1339), (1024, 1391, 208), (1024, 1390, 1391), (1390, 297, 1391), (209, 1389, 1390), (1389, 297, 1390), (1388, 1389, 210), (1388, 932, 1389), (932, 297, 1389), (1025, 1388, 210), (1025, 1387, 1388), (1387, 298, 1388), (933, 298, 1387), (1026, 1387, 211), (1026, 1386, 1387), (1386, 299, 1387), (1385, 1386, 212), (1385, 299, 1386), (1027, 1385, 212), (1027, 1384, 1385), (1384, 300, 1385), (1028, 1384, 213), (1028, 1383, 1384), (1383, 300, 1384), (1382, 1383, 214), (1382, 934, 1383), (934, 300, 1383), (1381, 1382, 214), (1381, 301, 1382), (1029, 1381, 214), (1029, 1380, 1381), (1380, 302, 1381), (1379, 1380, 215), (1379, 935, 1380), (935, 302, 1380), (1378, 1379, 215), (1378, 936, 1379), (936, 303, 1379), (1030, 1378, 215), (1030, 1377, 1378), (1377, 304, 1378), (1031, 1377, 216), (1031, 1376, 1377), (1376, 304, 1377), (1375, 1376, 217), (1375, 937, 1376), (937, 304, 1376), (1374, 1375, 217), (1374, 938, 1375), (938, 305, 1375), (1032, 1374, 217), (1032, 1373, 1374), (1373, 306, 1374), (1372, 1373, 218), (1372, 939, 1373), (939, 306, 1373), (1371, 1372, 218), (1371, 940, 1372), (940, 939, 1372), (1033, 1371, 218), (1033, 1370, 1371), (1370, 307, 1371), (1368, 1370, 219), (1368, 941, 1370), (941, 307, 1370), (1367, 1369, 220), (1367, 942, 1369), (942, 308, 1369), (1369, 1034, 220), (1369, 1368, 1034), (1368, 219, 1034), (942, 1301, 308), (942, 943, 1301), (943, 310, 1301), (1366, 1367, 220), (1366, 943, 1367), (943, 309, 1367), (1365, 1035, 221), (1365, 1463, 1035), (1463, 220, 1035), (1364, 1036, 222), (1364, 1462, 1036), (1462, 221, 1036), (1037, 1364, 222), (1037, 1363, 1364), (1363, 312, 1364), (1362, 1363, 223), (1362, 945, 1363), (945, 312, 1363), (1361, 1362, 223), (1361, 946, 1362), (946, 313, 1362), (1208, 1075, 273), (1208, 1038, 1075), (1038, 223, 1075), (1038, 1361, 223), (1038, 1291, 1361), (1291, 314, 1361), (988, 1360, 336), (988, 1050, 1360), (1050, 181, 1360), (1050, 1359, 181), (1050, 970, 1359), (970, 182, 1359), (1051, 1359, 274), (999, 1359, 182), (999, 1358, 1359), (1358, 274, 1359), (1357, 1358, 183), (1357, 408, 1358), (408, 274, 1358), (1000, 1357, 183), (1000, 1356, 1357), (1356, 275, 1357), (1285, 1356, 184), (1285, 1355, 1356), (1355, 275, 1356), (1354, 1355, 355), (1354, 921, 1355), (921, 275, 1355), (409, 276, 1354), (1353, 1354, 355), (1353, 922, 1354), (922, 277, 1354), (1352, 1353, 355), (1352, 923, 1353), (923, 278, 1353), (1351, 1352, 355), (1351, 1405, 1352), (1405, 279, 1352), (1350, 1351, 355), (1350, 924, 1351), (924, 280, 1351), (1349, 1350, 355), (1349, 410, 1350), (410, 281, 1350), (1260, 1349, 355), (1260, 1348, 1349), (1348, 282, 1349), (1122, 1348, 200), (1122, 1347, 1348), (1347, 282, 1348), (1346, 1347, 203), (1346, 925, 1347), (925, 282, 1347), (1019, 1346, 203), (1019, 1345, 1346), (1345, 283, 1346), (1344, 1345, 204), (1344, 411, 1345), (411, 283, 1345), (1020, 1344, 204), (1021, 1344, 205), (1021, 1343, 1344), (1343, 284, 1344), (1022, 1343, 206), (1022, 1342, 1343), (1342, 284, 1343), (1341, 1342, 207), (1341, 926, 1342), (926, 284, 1342), (1340, 1341, 207), (1340, 412, 1341), (412, 285, 1341), (1340, 1338, 286), (1340, 1339, 1338), (1339, 297, 1338), (1338, 823, 286), (1338, 1337, 823), (1337, 287, 823), (1336, 1337, 297), (1336, 502, 1337), (502, 287, 1337), (1335, 1336, 297), (1335, 288, 1336), (1334, 1335, 297), (1334, 928, 1335), (928, 289, 1335), (1333, 1334, 297), (1333, 414, 1334), (414, 290, 1334), (1332, 1333, 297), (1332, 966, 1333), (966, 291, 1333), (931, 1332, 297), (931, 1331, 1332), (1331, 292, 1332), (930, 1331, 296), (930, 1330, 1331), (1330, 292, 1331), (1329, 1330, 295), (1329, 415, 1330), (415, 292, 1330), (929, 1329, 295), (929, 416, 1329), (416, 293, 1329), (1328, 1176, 158), (1328, 975, 1176), (975, 256, 1176), (1328, 389, 74), (1328, 1435, 389), (1435, 73, 389), (885, 1327, 238), (885, 886, 1327), (930, 1325, 295), (930, 1322, 1325), (1322, 237, 1325), (929, 1326, 294), (929, 1324, 1326), (1324, 238, 1326), (884, 1325, 237), (884, 1324, 1325), (1324, 295, 1325), (931, 1323, 296), (931, 932, 1323), (932, 298, 1323), (1323, 1322, 296), (1323, 1321, 1322), (1321, 237, 1322), (1320, 1321, 298), (1320, 883, 1321), (883, 237, 1321), (933, 1320, 298), (933, 1319, 1320), (1319, 236, 1320), (299, 1318, 1319), (1318, 236, 1319), (882, 1317, 881), (882, 1318, 1317), (1318, 300, 1317), (1316, 1317, 300), (1316, 881, 1317), (934, 1316, 300), (934, 1314, 1316), (1314, 234, 1316), (301, 1313, 1315), (1313, 233, 1315), (880, 1315, 233), (880, 1314, 1315), (1314, 301, 1315), (1312, 1313, 302), (1312, 1047, 1313), (1047, 233, 1313), (935, 1312, 302), (935, 1310, 1312), (1310, 232, 1312), (936, 1311, 303), (936, 1309, 1311), (1309, 231, 1311), (1310, 1046, 232), (1310, 1311, 1046), (1311, 231, 1046), (937, 1309, 304), (937, 1308, 1309), (1308, 231, 1309), (1307, 1308, 305), (1307, 1045, 1308), (1045, 231, 1308), (938, 1307, 305), (938, 1306, 1307), (1306, 230, 1307), (939, 1306, 306), (939, 1305, 1306), (1305, 230, 1306), (1304, 1305, 939), (1304, 1044, 1305), (1044, 230, 1305), (940, 1304, 939), (940, 1303, 1304), (1303, 229, 1304), (1302, 1303, 307), (1302, 1043, 1303), (1043, 229, 1303), (941, 1302, 307), (941, 1300, 1302), (1300, 228, 1302), (1301, 1300, 308), (1301, 1299, 1300), (1299, 228, 1300), (1298, 1299, 310), (1298, 1042, 1299), (1042, 228, 1299), (310, 1297, 1298), (1297, 227, 1298), (1296, 1297, 311), (1296, 1041, 1297), (1041, 227, 1297), (944, 1296, 311), (944, 1295, 1296), (1295, 226, 1296), (1294, 1295, 312), (1294, 1040, 1295), (1040, 226, 1295), (945, 1294, 312), (945, 1293, 1294), (1293, 225, 1294), (1039, 1292, 224), (1039, 1293, 1292), (1293, 313, 1292), (946, 1292, 313), (946, 1291, 1292), (1291, 224, 1292), (970, 999, 182), (970, 1290, 999), (1290, 183, 999), (1289, 1290, 240), (1289, 1000, 1290), (1000, 183, 1290), (889, 1289, 240), (889, 1288, 1289), (1288, 184, 1289), (241, 1287, 1288), (1287, 184, 1288), (1172, 1287, 242), (1172, 1286, 1287), (1286, 184, 1287), (1052, 1286, 346), (1052, 1001, 1286), (1001, 184, 1286), (1284, 1285, 184), (1284, 1063, 1285), (1063, 355, 1285), (1283, 1284, 184), (1283, 1064, 1284), (1064, 356, 1284), (1394, 1283, 184), (1394, 1065, 1283), (1065, 357, 1283), (1001, 1394, 184), (1001, 1392, 1394), (1392, 358, 1394), (1002, 1392, 185), (1002, 1393, 1392), (1393, 358, 1392), (1282, 1244, 194), (1282, 1011, 1244), (879, 1282, 194), (879, 1281, 1282), (1281, 193, 1282), (1053, 1281, 348), (1053, 1280, 1281), (1280, 193, 1281), (1054, 1280, 1053), (1054, 1279, 1280), (1279, 193, 1280), (1279, 1277, 193), (1279, 1278, 1277), (1278, 350, 1277), (1010, 1276, 192), (1010, 1277, 1276), (1277, 350, 1276), (1275, 1276, 350), (1275, 1009, 1276), (1009, 192, 1276), (1057, 1275, 350), (1057, 1274, 1275), (1274, 191, 1275), (1273, 1274, 351), (1273, 1008, 1274), (1008, 191, 1274), (1058, 1273, 351), (1058, 1272, 1273), (1272, 190, 1273), (1271, 1272, 352), (1271, 1007, 1272), (1007, 190, 1272), (1059, 1271, 352), (1059, 1270, 1271), (1270, 189, 1271), (1269, 1270, 353), (1269, 1006, 1270), (1006, 189, 1270), (1060, 1269, 353), (1060, 1268, 1269), (1268, 1005, 1269), (1267, 1268, 1060), (1267, 1005, 1268), (1061, 1267, 1060), (1061, 1266, 1267), (1266, 188, 1267), (1265, 1266, 354), (1265, 1004, 1266), (1004, 188, 1266), (1062, 1265, 354), (1062, 1264, 1265), (1264, 187, 1265), (1063, 1264, 355), (1063, 1263, 1264), (1263, 187, 1264), (1003, 1262, 186), (1003, 1263, 1262), (1263, 356, 1262), (1065, 1261, 357), (1065, 1393, 1261), (1393, 186, 1261), (1064, 1262, 356), (1064, 1261, 1262), (1261, 186, 1262), (1260, 1259, 200), (1260, 1062, 1259), (1062, 354, 1259), (1259, 1258, 200), (1259, 1061, 1258), (1061, 1060, 1258), (1060, 1257, 1258), (1257, 200, 1258), (1256, 1257, 353), (1256, 1016, 1257), (1016, 200, 1257), (1059, 1256, 353), (1059, 1255, 1256), (1255, 199, 1256), (1254, 1255, 352), (1254, 1015, 1255), (1015, 199, 1255), (1058, 1254, 352), (1058, 1253, 1254), (1253, 198, 1254), (1252, 1253, 351), (1252, 1014, 1253), (1014, 198, 1253), (1252, 1251, 197), (1252, 1057, 1251), (1057, 350, 1251), (1056, 1251, 350), (1056, 1250, 1251), (1250, 197, 1251), (1249, 1250, 349), (1249, 1013, 1250), (1013, 197, 1250), (1055, 1249, 349), (1055, 1248, 1249), (1248, 196, 1249), (1012, 1247, 195), (1012, 1461, 1247), (1461, 1053, 1247), (1246, 1245, 235), (1246, 879, 1245), (879, 194, 1245), (1246, 1247, 348), (1246, 1048, 1247), (1048, 195, 1247), (888, 1245, 194), (888, 1049, 1245), (1049, 235, 1245), (998, 888, 1244), (888, 194, 1244), (1049, 1231, 235), (1049, 998, 1231), (998, 347, 1231), (998, 1228, 347), (998, 1244, 1228), (1131, 1072, 366), (1131, 1460, 1072), (1460, 365, 1072), (1071, 1241, 364), (1071, 1243, 1241), (1243, 202, 1241), (1124, 1242, 202), (1124, 1123, 1242), (1123, 200, 1242), (1016, 1242, 200), (1016, 202, 1242), (1016, 1241, 202), (1016, 1240, 1241), (1240, 364, 1241), (1015, 1240, 199), (1015, 1239, 1240), (1239, 364, 1240), (1070, 1238, 363), (1070, 1239, 1238), (1239, 198, 1238), (1069, 1237, 362), (1069, 1238, 1237), (1238, 198, 1237), (1236, 1237, 198), (1236, 361, 1237), (361, 362, 1237), (1014, 1236, 198), (1014, 1235, 1236), (1235, 361, 1236), (1234, 1235, 197), (1234, 1068, 1235), (1068, 361, 1235), (1013, 1234, 197), (1013, 1233, 1234), (1233, 360, 1234), (1230, 1232, 195), (1230, 1067, 1232), (1067, 360, 1232), (1233, 1232, 360), (1233, 1012, 1232), (1012, 195, 1232), (1066, 1231, 347), (1066, 1229, 1231), (1229, 235, 1231), (1229, 1048, 235), (1229, 1230, 1048), (1230, 195, 1048), (1011, 1228, 1244), (1011, 1227, 1228), (1227, 347, 1228), (1226, 1227, 193), (1226, 1066, 1227), (1066, 347, 1227), (1225, 1226, 193), (1225, 1067, 1226), (1067, 359, 1226), (1010, 1225, 193), (1010, 1459, 1225), (1459, 360, 1225), (1009, 1224, 192), (1009, 1223, 1224), (1223, 361, 1224), (1222, 1223, 191), (1222, 361, 1223), (1008, 1222, 191), (1221, 1222, 190), (1221, 1069, 1222), (1069, 362, 1222), (1220, 1221, 190), (1220, 1070, 1221), (1070, 363, 1221), (1219, 1220, 190), (1219, 1071, 1220), (1071, 364, 1220), (1219, 1218, 365), (1219, 1007, 1218), (1007, 189, 1218), (1006, 1218, 189), (1006, 1217, 1218), (1217, 365, 1218), (1216, 1217, 1005), (1216, 1072, 1217), (1072, 365, 1217), (1005, 188, 1216), (1216, 1215, 366), (1216, 1004, 1215), (1004, 187, 1215), (1003, 1215, 187), (1003, 1214, 1215), (1214, 366, 1215), (1213, 1214, 186), (1213, 1073, 1214), (1073, 366, 1214), (1212, 1213, 186), (1212, 1074, 1213), (1074, 367, 1213), (1212, 1211, 1170), (1212, 1002, 1211), (1002, 185, 1211), (1052, 1211, 185), (1052, 1170, 1211), (272, 1075, 1210), (1075, 223, 1210), (1209, 1210, 223), (1209, 271, 1210), (271, 272, 1210), (1209, 1076, 271), (1209, 1037, 1076), (1037, 222, 1076), (1207, 1208, 273), (1207, 1039, 1208), (1039, 224, 1208), (1207, 1206, 225), (1207, 272, 1206), (271, 1206, 272), (271, 1205, 1206), (1205, 225, 1206), (1204, 1205, 271), (1204, 1040, 1205), (1040, 225, 1205), (920, 1204, 271), (920, 1203, 1204), (1203, 226, 1204), (1202, 1203, 270), (1202, 1041, 1203), (1041, 226, 1203), (1202, 1201, 227), (1202, 919, 1201), (919, 918, 1201), (918, 1200, 1201), (1200, 227, 1201), (1199, 1200, 269), (1199, 1042, 1200), (1042, 227, 1200), (1043, 1197, 229), (1043, 1198, 1197), (1198, 268, 1197), (1199, 1198, 228), (1199, 917, 1198), (917, 268, 1198), (1195, 916, 267), (1195, 1458, 916), (1458, 268, 916), (1194, 1196, 914), (1194, 1045, 1196), (1045, 230, 1196), (1196, 915, 914), (1196, 1195, 915), (1195, 267, 915), (1194, 1193, 231), (1194, 914, 1193), (914, 913, 1193), (1193, 1192, 231), (1193, 913, 1192), (913, 266, 1192), (1192, 1191, 231), (1192, 912, 1191), (912, 265, 1191), (1191, 1190, 231), (1191, 911, 1190), (911, 264, 1190), (910, 1189, 264), (910, 1188, 1189), (1188, 232, 1189), (1189, 1190, 264), (1189, 1046, 1190), (1046, 231, 1190), (1187, 1188, 263), (1187, 1047, 1188), (1047, 232, 1188), (909, 1187, 263), (909, 1186, 1187), (1186, 233, 1187), (1185, 1186, 262), (1185, 880, 1186), (880, 233, 1186), (1184, 1185, 262), (1184, 881, 1185), (881, 234, 1185), (1183, 1184, 262), (1183, 882, 1184), (882, 881, 1184), (1182, 1183, 262), (1182, 883, 1183), (883, 236, 1183), (1181, 1182, 262), (1181, 884, 1182), (884, 237, 1182), (908, 1181, 262), (908, 1180, 1181), (1180, 238, 1181), (1179, 1180, 261), (1179, 885, 1180), (885, 238, 1180), (1179, 1178, 239), (1179, 907, 1178), (907, 260, 1178), (906, 259, 1178), (969, 1177, 375), (1177, 58, 375), (886, 969, 812), (969, 375, 812), (658, 1173, 75), (658, 1017, 1173), (1017, 257, 1173), (902, 1176, 256), (902, 979, 1176), (979, 345, 1176), (1017, 1174, 257), (1017, 1177, 1174), (1177, 239, 1174), (904, 1175, 258), (904, 1174, 1175), (1174, 239, 1175), (905, 1178, 259), (905, 1175, 1178), (1175, 239, 1178), (1165, 1130, 366), (1165, 956, 1130), (956, 324, 1130), (890, 1172, 242), (890, 1171, 1172), (1171, 346, 1172), (1169, 1171, 243), (1169, 1170, 1171), (1170, 346, 1171), (891, 1169, 243), (891, 1168, 1169), (1168, 1170, 1169), (1074, 1167, 367), (1074, 1168, 1167), (1168, 244, 1167), (1166, 1167, 244), (1166, 1073, 1167), (1073, 367, 1167), (1164, 1166, 244), (1164, 1165, 1166), (1165, 366, 1166), (1162, 1155, 335), (1162, 1164, 1155), (1164, 244, 1155), (1162, 1163, 323), (1162, 997, 1163), (997, 329, 1163), (968, 959, 327), (968, 1161, 959), (1160, 1161, 335), (1160, 1154, 1161), (1154, 959, 1161), (894, 1159, 248), (894, 1160, 1159), (1160, 335, 1159), (893, 1158, 247), (893, 1159, 1158), (1159, 335, 1158), (246, 1158, 1157), (1158, 335, 1157), (245, 1157, 1156), (1157, 335, 1156), (892, 1155, 244), (892, 1156, 1155), (1156, 335, 1155), (958, 1153, 325), (958, 1154, 1153), (1154, 249, 1153), (895, 1153, 249), (895, 1457, 1153), (1457, 325, 1153), (1139, 315, 895), (329, 1151, 1152), (1151, 332, 1152), (1150, 1151, 329), (1150, 332, 1151), (1148, 1150, 329), (1148, 1149, 1150), (1149, 332, 1150), (955, 1149, 322), (955, 1396, 1149), (1396, 332, 1149), (996, 1148, 329), (996, 1147, 1148), (1147, 322, 1148), (954, 1146, 321), (954, 1147, 1146), (1147, 1137, 1146), (953, 1145, 320), (953, 1146, 1145), (1146, 1137, 1145), (952, 1144, 319), (952, 1145, 1144), (1145, 1137, 1144), (951, 1143, 318), (951, 1144, 1143), (1144, 1137, 1143), (950, 1134, 949), (950, 1143, 1134), (1143, 1137, 1134), (1138, 1142, 250), (1138, 995, 1142), (995, 327, 1142), (1142, 1141, 250), (1142, 327, 1141), (1141, 1140, 250), (1141, 959, 1140), (1140, 1139, 250), (1140, 958, 1139), (958, 325, 1139), (315, 1139, 325), (896, 1139, 980), (897, 1138, 250), (897, 1137, 1138), (898, 1137, 897), (898, 1136, 1137), (947, 1136, 251), (947, 1135, 1136), (1135, 1137, 1136), (948, 1135, 947), (948, 1132, 1135), (1132, 1137, 1135), (1133, 1134, 1137), (1133, 949, 1134), (1132, 1133, 1137), (1132, 316, 1133), (316, 317, 1133), (1130, 1131, 366), (1130, 957, 1131), (957, 201, 1131), (956, 1129, 324), (956, 955, 1129), (955, 322, 1129), (954, 1129, 322), (954, 1128, 1129), (1128, 324, 1129), (1127, 1128, 321), (1127, 957, 1128), (957, 324, 1128), (1127, 1126, 201), (1127, 953, 1126), (953, 320, 1126), (1126, 1125, 201), (1126, 952, 1125), (952, 319, 1125), (1124, 1125, 319), (1124, 1018, 1125), (1018, 201, 1125), (1123, 1121, 200), (1123, 951, 1121), (951, 318, 1121), (1120, 1121, 318), (1120, 1122, 1121), (1122, 200, 1121), (1120, 1119, 203), (1120, 950, 1119), (950, 949, 1119), (949, 1118, 1119), (1118, 203, 1119), (1117, 1118, 317), (1117, 1019, 1118), (1019, 203, 1118), (1116, 1117, 317), (1116, 1113, 1117), (1113, 204, 1117), (1116, 1115, 252), (1116, 316, 1115), (948, 1115, 316), (948, 1114, 1115), (1114, 252, 1115), (899, 947, 251), (899, 1114, 947), (1112, 1113, 252), (1112, 1020, 1113), (1020, 204, 1113), (900, 1112, 252), (900, 1111, 1112), (1111, 205, 1112), (253, 1110, 1111), (1110, 205, 1111), (1109, 1110, 254), (1109, 1021, 1110), (1021, 205, 1110), (901, 1109, 254), (901, 1108, 1109), (1108, 206, 1109), (1107, 1108, 255), (1107, 1022, 1108), (1022, 206, 1108), (902, 1107, 255), (902, 1106, 1107), (1106, 207, 1107), (903, 1106, 256), (903, 1105, 1106), (1105, 207, 1106), (904, 1105, 257), (904, 1104, 1105), (1104, 207, 1105), (1103, 1104, 258), (1103, 1023, 1104), (1023, 207, 1104), (905, 1103, 258), (905, 1102, 1103), (1102, 208, 1103), (1101, 1102, 259), (1101, 1024, 1102), (1024, 208, 1102), (906, 1101, 259), (906, 1100, 1101), (1100, 209, 1101), (1099, 1100, 260), (1099, 209, 1100), (907, 1099, 260), (907, 1098, 1099), (1098, 210, 1099), (1025, 210, 1098), (908, 1098, 261), (908, 1097, 1098), (1097, 211, 1098), (1096, 1097, 262), (1096, 1026, 1097), (1026, 211, 1097), (909, 1096, 262), (909, 1095, 1096), (1095, 212, 1096), (1094, 1095, 263), (1094, 1027, 1095), (1027, 212, 1095), (910, 1094, 263), (910, 1093, 1094), (1093, 213, 1094), (1092, 1093, 264), (1092, 1028, 1093), (1028, 213, 1093), (911, 1092, 264), (911, 1091, 1092), (1091, 214, 1092), (1090, 1091, 265), (1090, 1029, 1091), (1029, 214, 1091), (912, 1090, 265), (912, 1089, 1090), (1089, 215, 1090), (1088, 1089, 266), (1088, 1030, 1089), (1030, 215, 1089), (913, 1088, 266), (913, 1087, 1088), (1087, 216, 1088), (914, 1087, 913), (914, 1085, 1087), (1085, 216, 1087), (915, 1086, 914), (915, 1084, 1086), (1084, 217, 1086), (1031, 1086, 217), (1031, 1085, 1086), (1085, 914, 1086), (1083, 1084, 267), (1083, 1032, 1084), (1032, 217, 1084), (916, 1083, 267), (916, 1082, 1083), (1082, 218, 1083), (1081, 1082, 268), (1081, 1033, 1082), (1033, 218, 1082), (917, 1081, 268), (917, 1080, 1081), (1080, 219, 1081), (1079, 1080, 269), (1079, 1034, 1080), (1034, 219, 1080), (918, 1079, 269), (918, 1078, 1079), (1078, 220, 1079), (919, 1078, 918), (919, 1456, 1078), (1456, 220, 1078), (1076, 920, 271), (1076, 1455, 920), (1455, 270, 920), (334, 997, 335), (334, 992, 997), (992, 328, 997), (334, 335, 968), (961, 968, 327), (961, 993, 968), (993, 334, 968), (333, 1137, 996), (996, 994, 333), (996, 962, 994), (333, 995, 1137), (964, 995, 333), (964, 961, 995), (961, 327, 995), (994, 964, 333), (994, 962, 964), (962, 961, 964), (962, 993, 961), (962, 992, 993), (992, 334, 993), (895, 1454, 980), (1454, 974, 980), (901, 979, 255), (890, 977, 243), (890, 1453, 977), (1453, 339, 977), (990, 895, 249), (253, 991, 254), (987, 1452, 241), (1452, 242, 241), (986, 894, 248), (986, 249, 894), (985, 900, 252), (985, 1451, 900), (1451, 253, 900), (988, 889, 240), (988, 1450, 889), (1450, 241, 889), (984, 893, 247), (984, 248, 893), (983, 899, 251), (983, 1449, 899), (1449, 252, 899), (1448, 247, 246), (898, 983, 251), (898, 342, 983), (981, 246, 245), (976, 892, 244), (976, 1447, 892), (1447, 245, 892), (1176, 887, 158), (1176, 345, 887), (891, 976, 244), (891, 1446, 976), (1446, 340, 976), (878, 648, 140), (878, 145, 648), (646, 878, 140), (646, 452, 878), (452, 145, 878), (453, 646, 140), (453, 1438, 646), (874, 824, 114), (874, 508, 824), (508, 26, 824), (873, 874, 114), (873, 509, 874), (509, 27, 874), (872, 873, 114), (872, 28, 873), (420, 872, 114), (420, 871, 872), (871, 29, 872), (870, 871, 115), (870, 510, 871), (510, 29, 871), (421, 870, 115), (869, 870, 116), (869, 511, 870), (511, 30, 870), (116, 868, 869), (868, 31, 869), (867, 868, 117), (867, 512, 868), (512, 31, 868), (866, 867, 117), (866, 513, 867), (513, 32, 867), (422, 866, 117), (422, 865, 866), (865, 33, 866), (118, 864, 865), (864, 33, 865), (863, 864, 119), (863, 514, 864), (514, 33, 864), (423, 863, 119), (423, 862, 863), (862, 34, 863), (424, 862, 120), (424, 861, 862), (861, 34, 862), (860, 861, 121), (860, 515, 861), (515, 34, 861), (859, 860, 121), (859, 516, 860), (516, 35, 860), (425, 859, 121), (425, 858, 859), (858, 36, 859), (426, 858, 122), (426, 857, 858), (857, 36, 858), (856, 857, 123), (856, 517, 857), (517, 36, 857), (427, 856, 123), (427, 855, 856), (855, 37, 856), (428, 855, 427), (428, 854, 855), (854, 37, 855), (853, 854, 124), (853, 518, 854), (518, 37, 854), (429, 853, 124), (429, 851, 853), (851, 38, 853), (430, 852, 125), (430, 850, 852), (850, 39, 852), (851, 519, 38), (851, 852, 519), (852, 39, 519), (431, 786, 127), (431, 430, 786), (430, 125, 786), (431, 850, 126), (431, 849, 850), (849, 39, 850), (127, 1445, 849), (1445, 39, 849), (432, 848, 128), (432, 1444, 848), (1444, 40, 848), (846, 847, 129), (846, 522, 847), (522, 41, 847), (433, 846, 129), (433, 845, 846), (845, 42, 846), (434, 845, 130), (434, 844, 845), (844, 42, 845), (523, 559, 42), (523, 692, 559), (692, 91, 559), (776, 844, 131), (776, 523, 844), (523, 42, 844), (535, 1360, 0), (535, 478, 1360), (478, 151, 1360), (465, 483, 1), (465, 535, 483), (535, 0, 483), (1051, 92, 483), (843, 483, 92), (843, 484, 483), (484, 1, 483), (408, 843, 92), (408, 842, 843), (842, 2, 843), (841, 842, 93), (841, 485, 842), (485, 2, 842), (840, 841, 93), (840, 770, 841), (770, 3, 841), (921, 840, 93), (921, 839, 840), (839, 168, 840), (409, 839, 94), (922, 839, 95), (922, 838, 839), (838, 168, 839), (923, 838, 96), (923, 837, 838), (837, 168, 838), (1405, 837, 97), (1405, 836, 837), (836, 168, 837), (924, 836, 98), (924, 835, 836), (835, 168, 836), (410, 835, 99), (410, 834, 835), (834, 168, 835), (833, 834, 100), (833, 745, 834), (745, 168, 834), (832, 833, 100), (832, 606, 833), (606, 19, 833), (925, 832, 100), (925, 831, 832), (831, 22, 832), (830, 831, 101), (830, 504, 831), (504, 22, 831), (411, 830, 101), (411, 829, 830), (829, 23, 830), (505, 23, 829), (828, 829, 102), (828, 506, 829), (506, 24, 829), (827, 828, 102), (827, 507, 828), (507, 25, 828), (926, 827, 102), (926, 826, 827), (826, 26, 827), (412, 826, 103), (412, 825, 826), (825, 26, 826), (824, 822, 114), (824, 825, 822), (825, 104, 822), (821, 823, 105), (821, 822, 823), (822, 104, 823), (502, 821, 105), (502, 820, 821), (820, 114, 821), (288, 819, 820), (819, 114, 820), (928, 819, 106), (928, 818, 819), (818, 114, 819), (414, 818, 107), (414, 817, 818), (817, 114, 818), (966, 817, 108), (966, 816, 817), (816, 114, 817), (815, 816, 109), (815, 419, 816), (419, 114, 816), (814, 815, 109), (814, 418, 815), (418, 113, 815), (415, 814, 109), (415, 813, 814), (813, 112, 814), (416, 813, 110), (416, 417, 813), (417, 112, 813), (375, 374, 812), (374, 57, 812), (807, 810, 56), (807, 418, 810), (418, 112, 810), (809, 811, 57), (809, 417, 811), (417, 111, 811), (809, 810, 112), (809, 373, 810), (373, 56, 810), (420, 808, 115), (420, 419, 808), (419, 113, 808), (806, 807, 56), (806, 808, 807), (808, 113, 807), (372, 806, 56), (372, 805, 806), (805, 115, 806), (804, 805, 55), (804, 421, 805), (421, 115, 805), (803, 804, 55), (803, 116, 804), (803, 802, 117), (803, 371, 802), (371, 370, 802), (370, 801, 802), (801, 117, 802), (799, 801, 53), (799, 422, 801), (422, 117, 801), (798, 800, 52), (798, 118, 800), (799, 800, 118), (799, 369, 800), (369, 52, 800), (532, 798, 52), (532, 797, 798), (797, 119, 798), (795, 797, 51), (795, 423, 797), (423, 119, 797), (794, 796, 50), (794, 424, 796), (424, 120, 796), (796, 531, 50), (796, 795, 531), (795, 51, 531), (793, 794, 50), (793, 425, 794), (425, 121, 794), (530, 793, 50), (530, 792, 793), (792, 122, 793), (791, 792, 49), (791, 426, 792), (426, 122, 792), (790, 791, 49), (790, 427, 791), (427, 123, 791), (529, 790, 49), (529, 789, 790), (789, 427, 790), (788, 789, 48), (788, 428, 789), (428, 427, 789), (528, 788, 48), (528, 787, 788), (787, 124, 788), (785, 787, 47), (785, 429, 787), (429, 124, 787), (784, 785, 47), (784, 786, 785), (786, 125, 785), (527, 784, 47), (527, 783, 784), (783, 127, 784), (782, 783, 46), (782, 127, 783), (526, 782, 46), (526, 781, 782), (781, 128, 782), (780, 781, 45), (780, 432, 781), (432, 128, 781), (525, 780, 45), (525, 779, 780), (779, 129, 780), (778, 779, 44), (778, 433, 779), (433, 129, 779), (778, 777, 130), (778, 524, 777), (524, 43, 777), (776, 777, 43), (776, 434, 777), (434, 130, 777), (775, 484, 2), (775, 465, 484), (465, 1, 484), (485, 775, 2), (485, 774, 775), (774, 59, 775), (773, 774, 3), (773, 378, 774), (378, 59, 774), (772, 773, 3), (772, 60, 773), (771, 772, 3), (771, 657, 772), (657, 61, 772), (486, 771, 3), (486, 536, 771), (536, 159, 771), (547, 770, 168), (547, 769, 770), (769, 3, 770), (548, 769, 169), (548, 768, 769), (768, 3, 769), (549, 768, 170), (549, 877, 768), (877, 3, 768), (875, 877, 171), (875, 486, 877), (486, 3, 877), (876, 875, 171), (876, 487, 875), (487, 4, 875), (496, 767, 729), (767, 13, 729), (766, 767, 12), (766, 368, 767), (368, 13, 767), (765, 766, 12), (765, 537, 766), (537, 161, 766), (764, 765, 12), (764, 538, 765), (538, 537, 765), (763, 762, 163), (763, 764, 762), (764, 12, 762), (762, 761, 163), (762, 495, 761), (495, 11, 761), (494, 761, 11), (494, 760, 761), (760, 163, 761), (759, 760, 10), (759, 541, 760), (541, 163, 760), (493, 759, 10), (493, 758, 759), (758, 164, 759), (757, 758, 9), (757, 542, 758), (542, 164, 758), (492, 757, 9), (492, 756, 757), (756, 165, 757), (755, 756, 8), (755, 543, 756), (543, 165, 756), (491, 755, 8), (491, 754, 755), (754, 166, 755), (753, 754, 490), (753, 544, 754), (544, 166, 754), (490, 752, 753), (752, 544, 753), (751, 752, 7), (751, 545, 752), (545, 544, 752), (489, 751, 7), (489, 750, 751), (750, 167, 751), (749, 750, 6), (749, 546, 750), (546, 167, 750), (748, 749, 6), (748, 547, 749), (547, 168, 749), (748, 747, 169), (748, 488, 747), (488, 5, 747), (876, 746, 5), (876, 549, 746), (549, 170, 746), (746, 747, 5), (746, 548, 747), (548, 169, 747), (546, 744, 167), (546, 745, 744), (745, 19, 744), (545, 743, 544), (545, 744, 743), (744, 19, 743), (742, 743, 19), (742, 544, 743), (726, 742, 19), (726, 741, 742), (741, 166, 742), (740, 741, 18), (740, 543, 741), (543, 166, 741), (501, 740, 18), (501, 739, 740), (739, 165, 740), (738, 739, 17), (738, 542, 739), (542, 165, 739), (500, 738, 17), (500, 737, 738), (737, 164, 738), (541, 736, 163), (541, 737, 736), (737, 16, 736), (735, 736, 16), (735, 540, 736), (540, 163, 736), (499, 735, 16), (499, 734, 735), (734, 162, 735), (733, 734, 15), (733, 539, 734), (539, 162, 734), (733, 1443, 538), (1443, 537, 538), (368, 730, 13), (368, 731, 730), (731, 54, 730), (533, 732, 14), (533, 731, 732), (731, 161, 732), (534, 730, 54), (534, 377, 730), (377, 13, 730), (377, 729, 13), (377, 497, 729), (497, 715, 160), (497, 534, 715), (534, 54, 715), (497, 712, 729), (497, 160, 712), (503, 728, 21), (503, 1442, 728), (1442, 178, 728), (728, 725, 21), (728, 555, 725), (555, 177, 725), (607, 727, 19), (607, 608, 727), (608, 21, 727), (726, 727, 21), (726, 19, 727), (724, 725, 177), (724, 726, 725), (726, 21, 725), (723, 724, 177), (723, 501, 724), (501, 18, 724), (723, 722, 17), (723, 554, 722), (554, 176, 722), (722, 721, 17), (722, 553, 721), (553, 175, 721), (174, 721, 175), (174, 720, 721), (720, 17, 721), (719, 720, 174), (719, 500, 720), (500, 17, 720), (552, 719, 174), (552, 718, 719), (718, 16, 719), (717, 718, 173), (717, 499, 718), (499, 16, 718), (551, 716, 173), (551, 714, 716), (714, 14, 716), (498, 716, 14), (498, 717, 716), (717, 173, 716), (713, 715, 54), (713, 550, 715), (550, 160, 715), (714, 533, 14), (714, 713, 533), (713, 54, 533), (711, 712, 160), (711, 496, 712), (496, 729, 712), (550, 711, 160), (550, 710, 711), (710, 12, 711), (551, 710, 172), (551, 709, 710), (709, 12, 710), (708, 552, 174), (708, 1441, 552), (1441, 173, 552), (707, 708, 174), (707, 494, 708), (494, 11, 708), (174, 706, 707), (706, 10, 707), (493, 10, 706), (553, 706, 175), (553, 705, 706), (705, 9, 706), (554, 705, 176), (554, 704, 705), (704, 9, 705), (555, 704, 177), (555, 703, 704), (703, 9, 704), (492, 702, 8), (492, 703, 702), (703, 178, 702), (701, 702, 178), (701, 491, 702), (491, 8, 702), (556, 701, 178), (556, 700, 701), (700, 490, 701), (490, 700, 7), (489, 699, 6), (489, 700, 699), (700, 179, 699), (698, 699, 179), (698, 488, 699), (488, 6, 699), (557, 698, 179), (557, 697, 698), (697, 5, 698), (558, 697, 180), (558, 696, 697), (696, 5, 697), (487, 695, 4), (487, 696, 695), (696, 655, 695), (655, 536, 695), (536, 4, 695), (559, 694, 42), (559, 90, 694), (89, 694, 90), (89, 693, 694), (693, 42, 694), (522, 560, 41), (522, 693, 560), (693, 89, 560), (524, 692, 43), (524, 691, 692), (691, 91, 692), (90, 691, 690), (691, 44, 690), (689, 690, 44), (689, 89, 690), (89, 90, 690), (525, 689, 44), (525, 688, 689), (688, 89, 689), (687, 688, 45), (687, 407, 688), (407, 89, 688), (526, 687, 45), (526, 686, 687), (686, 88, 687), (406, 685, 405), (406, 686, 685), (686, 46, 685), (684, 685, 46), (684, 405, 685), (527, 684, 46), (527, 683, 684), (683, 87, 684), (682, 681, 86), (682, 528, 681), (528, 48, 681), (404, 682, 86), (404, 683, 682), (683, 47, 682), (403, 679, 85), (403, 1440, 679), (1440, 49, 679), (530, 680, 49), (530, 678, 680), (678, 401, 680), (679, 402, 85), (679, 680, 402), (680, 401, 402), (401, 677, 400), (401, 678, 677), (678, 50, 677), (400, 676, 84), (400, 677, 676), (677, 50, 676), (399, 675, 83), (399, 676, 675), (676, 50, 675), (398, 674, 82), (398, 675, 674), (675, 50, 674), (672, 673, 51), (672, 397, 673), (397, 82, 673), (531, 674, 50), (531, 673, 674), (673, 82, 674), (532, 672, 51), (532, 671, 672), (671, 81, 672), (670, 671, 52), (670, 396, 671), (396, 81, 671), (369, 670, 52), (369, 669, 670), (669, 80, 670), (370, 669, 53), (370, 668, 669), (668, 80, 669), (371, 668, 370), (371, 667, 668), (667, 80, 668), (372, 667, 55), (372, 666, 667), (666, 80, 667), (373, 666, 56), (373, 665, 666), (665, 80, 666), (664, 665, 57), (664, 395, 665), (395, 80, 665), (374, 664, 57), (374, 663, 664), (663, 79, 664), (394, 662, 78), (394, 663, 662), (663, 58, 662), (393, 662, 77), (661, 662, 58), (661, 392, 662), (392, 77, 662), (978, 390, 75), (978, 975, 390), (975, 74, 390), (1327, 659, 238), (1327, 660, 659), (660, 57, 659), (1326, 811, 111), (1326, 659, 811), (659, 57, 811), (445, 614, 141), (445, 650, 614), (650, 179, 614), (656, 657, 159), (656, 379, 657), (379, 61, 657), (655, 656, 159), (655, 654, 656), (654, 62, 656), (653, 654, 655), (653, 380, 654), (380, 62, 654), (653, 652, 63), (653, 558, 652), (558, 180, 652), (557, 652, 180), (557, 651, 652), (651, 63, 652), (650, 651, 179), (650, 649, 651), (649, 63, 651), (649, 638, 63), (649, 647, 638), (647, 150, 638), (463, 648, 145), (463, 647, 648), (647, 140, 648), (644, 482, 645), (482, 449, 645), (637, 644, 645), (637, 643, 644), (643, 150, 644), (643, 642, 150), (643, 383, 642), (383, 1429, 642), (642, 641, 150), (642, 382, 641), (382, 66, 641), (641, 640, 150), (641, 65, 640), (640, 639, 150), (640, 64, 639), (639, 638, 150), (639, 381, 638), (381, 63, 638), (637, 636, 67), (637, 447, 636), (447, 142, 636), (636, 384, 67), (636, 1439, 384), (623, 384, 132), (452, 635, 145), (452, 1438, 635), (1438, 147, 635), (634, 635, 147), (634, 145, 635), (147, 633, 634), (633, 145, 634), (632, 633, 147), (632, 631, 633), (631, 145, 633), (453, 632, 147), (453, 444, 632), (444, 139, 632), (630, 631, 139), (630, 464, 631), (464, 145, 631), (630, 629, 621), (630, 443, 629), (443, 138, 629), (629, 628, 621), (629, 442, 628), (442, 137, 628), (628, 627, 621), (628, 441, 627), (441, 136, 627), (627, 626, 621), (627, 440, 626), (440, 135, 626), (626, 618, 621), (626, 439, 618), (439, 438, 618), (462, 625, 449), (462, 622, 625), (622, 68, 625), (449, 625, 435), (625, 68, 435), (435, 624, 645), (435, 68, 624), (447, 623, 142), (447, 624, 623), (624, 68, 623), (132, 142, 623), (1423, 472, 623), (621, 385, 622), (385, 68, 622), (620, 1426, 621), (1426, 385, 621), (619, 620, 621), (619, 436, 620), (436, 69, 620), (616, 619, 621), (616, 437, 619), (437, 436, 619), (438, 617, 618), (617, 621, 618), (133, 617, 134), (133, 616, 617), (616, 621, 617), (446, 615, 20), (446, 614, 615), (614, 179, 615), (444, 613, 139), (444, 445, 613), (445, 141, 613), (612, 613, 141), (612, 443, 613), (443, 139, 613), (446, 612, 141), (446, 611, 612), (611, 138, 612), (442, 610, 137), (442, 611, 610), (611, 20, 610), (441, 609, 136), (441, 610, 609), (610, 20, 609), (503, 609, 20), (503, 608, 609), (608, 136, 609), (440, 605, 135), (440, 607, 605), (607, 19, 605), (606, 605, 19), (606, 604, 605), (604, 135, 605), (439, 603, 438), (439, 604, 603), (604, 22, 603), (602, 603, 22), (602, 438, 603), (504, 602, 22), (504, 601, 602), (601, 134, 602), (597, 601, 23), (597, 600, 601), (600, 134, 601), (133, 600, 599), (600, 70, 599), (598, 599, 70), (598, 437, 599), (437, 133, 599), (598, 386, 436), (386, 69, 436), (505, 597, 23), (505, 596, 597), (596, 70, 597), (595, 596, 24), (595, 387, 596), (387, 70, 596), (594, 595, 24), (594, 71, 595), (506, 594, 24), (506, 593, 594), (593, 72, 594), (592, 593, 25), (592, 388, 593), (388, 72, 593), (507, 592, 25), (507, 591, 592), (591, 73, 592), (590, 591, 26), (590, 389, 591), (389, 73, 591), (589, 590, 26), (589, 390, 590), (390, 74, 590), (588, 589, 26), (588, 391, 589), (391, 75, 589), (508, 588, 26), (508, 587, 588), (587, 76, 588), (586, 587, 27), (586, 392, 587), (392, 76, 587), (509, 586, 27), (509, 585, 586), (585, 77, 586), (584, 585, 28), (584, 393, 585), (393, 77, 585), (28, 583, 584), (583, 78, 584), (582, 583, 29), (582, 394, 583), (394, 78, 583), (510, 582, 29), (581, 582, 30), (581, 395, 582), (395, 79, 582), (511, 581, 30), (511, 580, 581), (580, 80, 581), (579, 580, 31), (579, 396, 580), (396, 80, 580), (512, 579, 31), (512, 578, 579), (578, 81, 579), (577, 578, 32), (577, 397, 578), (397, 81, 578), (513, 577, 32), (513, 576, 577), (576, 82, 577), (575, 576, 33), (575, 398, 576), (398, 82, 576), (514, 575, 33), (514, 574, 575), (574, 83, 575), (573, 574, 34), (573, 399, 574), (399, 83, 574), (515, 573, 34), (515, 572, 573), (572, 84, 573), (571, 572, 35), (571, 400, 572), (400, 84, 572), (569, 571, 35), (569, 401, 571), (401, 400, 571), (568, 570, 36), (568, 402, 570), (402, 401, 570), (569, 570, 401), (569, 516, 570), (516, 36, 570), (517, 568, 36), (517, 567, 568), (567, 85, 568), (566, 567, 37), (566, 403, 567), (403, 85, 567), (518, 566, 37), (518, 565, 566), (565, 86, 566), (564, 565, 38), (564, 404, 565), (404, 86, 565), (519, 564, 38), (519, 563, 564), (563, 87, 564), (562, 563, 39), (562, 405, 563), (405, 87, 563), (561, 520, 40), (561, 1437, 520), (1437, 39, 520), (407, 560, 89), (407, 1436, 560), (1436, 41, 560), (461, 463, 144), (461, 149, 463), (149, 150, 463), (149, 482, 150), (454, 482, 149), (454, 450, 482), (450, 449, 482), (148, 464, 621), (451, 464, 480), (464, 148, 480), (148, 621, 462), (450, 462, 449), (450, 481, 462), (481, 148, 462), (451, 481, 450), (451, 480, 481), (480, 148, 481), (461, 454, 149), (461, 451, 454), (451, 450, 454), (1433, 1435, 457), (1435, 158, 457), (1432, 338, 1416), (1432, 1434, 338), (1434, 153, 338), (384, 467, 67), (479, 1433, 157), (1433, 457, 157), (60, 1432, 477), (1432, 152, 477), (383, 1408, 1429), (387, 476, 70), (387, 1431, 476), (378, 478, 59), (378, 1430, 478), (1430, 151, 478), (382, 475, 66), (382, 1429, 475), (386, 474, 69), (386, 1428, 474), (1428, 156, 474), (1427, 155, 65), (1425, 1426, 1400), (1426, 156, 1400), (68, 1425, 1402), (381, 470, 63), (381, 1424, 470), (1424, 154, 470), (472, 1404, 469), (472, 1423, 1404), (1423, 68, 1404), (903, 1173, 257), (903, 978, 1173), (978, 75, 1173), (471, 971, 153), (471, 1422, 971), (1422, 154, 971)])
me_vert.polygons.foreach_set('use_smooth', [True] * 2924)
me_vert.materials.append(mat_material_001)
me_vert.use_remesh_preserve_volume = False
me_vert.use_remesh_preserve_attributes = False
me_vert.use_mirror_vertex_groups = False
me_vert.update()

# ---- objects
ob_vert = bpy.data.objects.new('Vert', me_vert)

# ---- transforms, parenting, visibility, modifiers, constraints
ob_vert.location = (0.0, 0.0, 0.0)
ob_vert.lineart.crease_threshold = 0.0

# ---- collection membership
col_collection_1.objects.link(ob_vert)

# ---- scene / render settings (as saved in the file)
scene.frame_start = 1; scene.frame_end = 250; scene.frame_set(1)
scene.render.engine = 'CYCLES'
scene.render.resolution_percentage = 50
scene.render.dither_intensity = 0.0
scene.cycles.use_denoising = False
scene.cycles.samples = 128
scene.cycles.sampling_pattern = 'TABULATED_SOBOL'
scene.cycles.use_adaptive_sampling = False
scene.cycles.use_light_tree = False
scene.cycles.blur_glossy = 0.0
scene.cycles.sample_clamp_indirect = 0.0
scene.view_settings.view_transform = 'Standard'
bpy.context.view_layer.update()

# ---- added for rendering (the .blend has no active camera and no usable light): camera, sun
cam_auto = bpy.data.cameras.new('AutoCamera')
cam_auto.lens = 50.0
cam_auto.sensor_width = 36.0
cam_auto.clip_end = 1000.0
ob_auto_camera = bpy.data.objects.new('AutoCamera', cam_auto)
scene.collection.objects.link(ob_auto_camera)
ob_auto_camera.location = (8.28045, -9.80838, 12.261)
ob_auto_camera.rotation_euler = (1.09748, -7.21219e-08, 0.694738)
scene.camera = ob_auto_camera
light_auto_sun = bpy.data.lights.new('AutoSun', 'SUN')
light_auto_sun.energy = 3.0
light_auto_sun.angle = 0.0523599
ob_auto_sun = bpy.data.objects.new('AutoSun', light_auto_sun)
scene.collection.objects.link(ob_auto_sun)
ob_auto_sun.rotation_euler = (0.872665, 0.174533, 0.523599)
bpy.context.view_layer.update()
